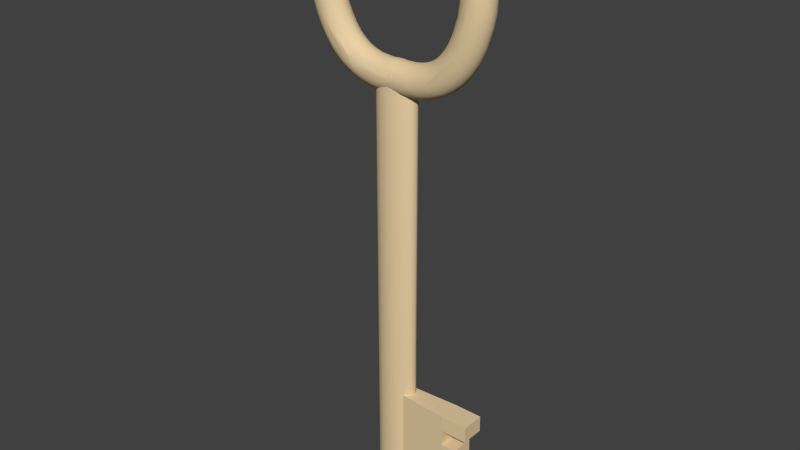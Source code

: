 # Source: key01.blend  (saved by Blender 2.74.0; exported with 4.5.12 LTS)
import bpy
from mathutils import Matrix  # noqa: F401  (used for matrix-valued properties, if any)

bpy.ops.wm.read_factory_settings(use_empty=True)
scene = bpy.context.scene
scene.name = 'Scene'

# ---- collections
col_collection_1 = bpy.data.collections.new('Collection 1'); scene.collection.children.link(col_collection_1)
col_collection_2 = bpy.data.collections.new('Collection 2'); scene.collection.children.link(col_collection_2)

# ---- materials (node trees are filled in below, after node groups)
mat_metal = bpy.data.materials.new('metal')
mat_metal.alpha_threshold = 0.0
mat_metal.use_transparent_shadow = False
mat_metal.diffuse_color = (0.8, 0.6203, 0.3709, 1.0)
mat_metal.roughness = 0.5
mat_metal.line_color = (0.0, 0.0, 0.0, 1.0)

# ---- material node trees

# ---- world
world_world = bpy.data.worlds.new('World'); scene.world = world_world
world_world.color = (0.05088, 0.05088, 0.05088)
world_world.use_sun_shadow = False
world_world.sun_shadow_jitter_overblur = 0.0
world_world.cycles.sampling_method = 'MANUAL'
world_world.cycles.sample_map_resolution = 256

# ---- meshes
me_mesh = bpy.data.meshes.new('Mesh')
me_mesh.from_pydata([(-0.01535, -0.6326, 0.0), (-0.01534, -0.6319, 0.009987), (-0.0153, -0.6299, 0.01957), (-0.0152, -0.6246, 0.03297), (-0.01504, -0.6165, 0.04498), (-0.01491, -0.61, 0.05205), (-0.01477, -0.6026, 0.05827), (-0.01461, -0.5944, 0.06356), (-0.01444, -0.5854, 0.06783), (-0.01425, -0.5759, 0.07098), (-0.01406, -0.5659, 0.07294), (-0.01386, -0.5554, 0.07362), (-0.01365, -0.5449, 0.07294), (-0.01346, -0.5349, 0.07098), (-0.01327, -0.5253, 0.06783), (-0.0131, -0.5164, 0.06356), (-0.01294, -0.5082, 0.05827), (-0.0128, -0.5008, 0.05205), (-0.01267, -0.4942, 0.04498), (-0.01256, -0.4887, 0.03715), (-0.01248, -0.4842, 0.02865), (-0.01241, -0.4809, 0.01957), (-0.01237, -0.4788, 0.009987), (-0.01236, -0.4781, 0.0), (-0.01237, -0.4788, -0.009987), (-0.01241, -0.4809, -0.01957), (-0.01252, -0.4861, -0.03297), (-0.01267, -0.4942, -0.04498), (-0.0128, -0.5008, -0.05205), (-0.01294, -0.5082, -0.05827), (-0.0131, -0.5164, -0.06356), (-0.01327, -0.5253, -0.06783), (-0.01346, -0.5349, -0.07098), (-0.01365, -0.5449, -0.07294), (-0.01386, -0.5554, -0.07362), (-0.01406, -0.5659, -0.07294), (-0.01425, -0.5759, -0.07098), (-0.01444, -0.5854, -0.06783), (-0.01461, -0.5944, -0.06356), (-0.01477, -0.6026, -0.05827), (-0.01491, -0.61, -0.05205), (-0.01504, -0.6165, -0.04498), (-0.01515, -0.6221, -0.03715), (-0.01527, -0.6286, -0.02414), (-0.01534, -0.6319, -0.009987), (0.0396, -0.1903, 0.000491), (0.03982, -0.1901, 0.004), (0.04045, -0.1898, 0.007365), (0.04147, -0.1892, 0.01056), (0.04286, -0.1885, 0.01354), (0.04457, -0.1876, 0.01629), (0.04658, -0.1865, 0.01878), (0.04887, -0.1852, 0.02096), (0.05141, -0.1838, 0.02282), (0.05416, -0.1824, 0.02432), (0.05711, -0.1808, 0.02543), (0.06021, -0.1791, 0.02612), (0.06344, -0.1773, 0.02635), (0.06668, -0.1756, 0.02612), (0.06978, -0.1739, 0.02543), (0.07272, -0.1723, 0.02432), (0.07547, -0.1708, 0.02282), (0.07801, -0.1694, 0.02096), (0.0803, -0.1682, 0.01878), (0.08231, -0.1671, 0.01629), (0.08403, -0.1661, 0.01354), (0.08541, -0.1654, 0.01056), (0.08643, -0.1648, 0.007365), (0.08707, -0.1645, 0.004), (0.08728, -0.1644, 0.000491), (0.08707, -0.1645, -0.003018), (0.08643, -0.1648, -0.006383), (0.08541, -0.1654, -0.009574), (0.08403, -0.1661, -0.01256), (0.08231, -0.1671, -0.01531), (0.0803, -0.1682, -0.0178), (0.07801, -0.1694, -0.01998), (0.07547, -0.1708, -0.02184), (0.07272, -0.1723, -0.02334), (0.06978, -0.1739, -0.02445), (0.06668, -0.1756, -0.02514), (0.06344, -0.1773, -0.02537), (0.06021, -0.1791, -0.02514), (0.05711, -0.1808, -0.02445), (0.05416, -0.1824, -0.02334), (0.05141, -0.1838, -0.02184), (0.04887, -0.1852, -0.01998), (0.04658, -0.1865, -0.0178), (0.04457, -0.1876, -0.01531), (0.04286, -0.1885, -0.01256), (0.04147, -0.1892, -0.009574), (0.04045, -0.1898, -0.006383), (0.03982, -0.1901, -0.003018), (0.03956, -0.1903, 0.003239), (0.04213, -0.1889, 0.01204), (0.04618, -0.1867, 0.01841), (0.05497, -0.1819, 0.02466), (0.06229, -0.1779, 0.02635), (0.06781, -0.1749, 0.02602), (0.0732, -0.172, 0.02432), (0.07989, -0.1684, 0.01941), (0.08354, -0.1664, 0.01464), (0.08638, -0.1648, 0.008147), (0.08733, -0.1643, -0.002493), (0.07127, -0.1731, -0.02416), (0.06315, -0.1775, -0.02551), (0.05603, -0.1813, -0.0241), (0.04712, -0.1862, -0.01867), (0.04118, -0.1894, -0.009179), (0.02783, -0.1694, 0.03886), (0.09148, -0.127, -0.003303), (0.09153, -0.1316, -0.0145), (0.0845, -0.1659, -0.0118), (0.08061, -0.168, -0.01775), (0.07109, -0.145, -0.04164), (0.03138, -0.1654, -0.04164), (0.02273, -0.1698, -0.03515), (0.01485, -0.1777, -0.02297), (0.01039, -0.1805, -0.009411), (0.00699, -0.1763, 0.003087), (0.007478, -0.1673, 0.02068), (0.01962, -0.1743, 0.03074), (0.02123, -0.08044, 0.0451), (0.07295, -0.1373, 0.03857), (0.07736, -0.1284, 0.03142), (0.08433, -0.1248, 0.02083), (0.09318, -0.1314, 0.008857), (0.08159, -0.1267, -0.02589), (0.07288, -0.1285, -0.03521), (0.01092, -0.06895, -0.04579), (-0.002048, -0.06307, -0.04655), (-0.008461, -0.07561, 0.04571), (-0.003879, -0.09484, -0.04415), (-0.03347, -0.108, 0.008482), (-0.01728, -0.1132, 0.03095), (-0.01622, -0.1011, 0.03708), (-0.03139, -0.1308, 0.02424), (0.04779, -0.06971, 0.02527), (0.05473, -0.0716, 0.0154), (0.05267, -0.06393, 0.006489), (0.05449, -0.07142, -0.01566), (0.04981, -0.07444, -0.02606), (0.02922, -0.07644, -0.04175), (-0.01739, -0.1131, -0.0307), (-0.02905, -0.106, -0.02169), (-0.03399, -0.1085, -0.003473), (-0.02362, -0.1159, 0.02119), (0.02574, -0.07012, 0.04184), (0.03679, -0.06816, 0.03514), (0.05149, -0.06057, -0.003107), (0.0368, -0.06817, -0.03498), (-0.02078, -0.0875, -0.03871), (-0.03376, -0.1051, -0.01225), (-0.009924, -0.06591, -0.04589), (-0.04027, -0.08725, 0.01833), (-0.03451, -0.0833, 0.02929), (0.03748, -0.0528, 0.02731), (0.04467, -0.0519, 0.01377), (0.04505, -0.04907, -0.009445), (0.04118, -0.0506, -0.02075), (0.03748, -0.0528, -0.02718), (-0.03451, -0.0833, -0.02915), (-0.04957, -0.07279, 0.003263), (-0.0436, -0.1142, 0.02167), (0.0298, -0.05285, 0.03514), (0.04079, -0.04951, 0.02109), (0.04581, -0.04822, 0.003243), (0.0298, -0.05285, -0.03501), (0.02496, -0.05523, -0.03868), (0.0131, -0.05324, -0.04404), (-0.02496, -0.05532, -0.04221), (-0.04389, -0.08395, -0.01229), (-0.04574, -0.06796, 0.02103), (-0.03901, -0.1124, 0.02443), (0.0129, -0.05311, 0.04425), (-0.03871, -0.06655, -0.03099), (-0.0489, -0.06855, -0.01229), (-0.05258, -0.04797, 0.006347), (-0.04791, -0.04828, 0.02047), (-0.03697, -0.049, 0.03484), (-0.01602, -0.04805, 0.04542), (-0.0001968, -0.05407, 0.0466), (0.04673, -0.05457, 6.794e-05), (0.04406, -0.05439, -0.01471), (-0.01315, -0.04607, -0.04567), (-0.04146, -0.04871, -0.03032), (-0.05154, -0.04803, -0.01154), (-0.07489, 0.03207, -0.005012), (-0.07263, 0.03147, 0.01951), (-0.06269, 0.02696, 0.04119), (-0.04338, 0.01874, 0.06172), (0.02496, -0.05523, 0.03882), (0.03879, -0.06427, 0.0218), (0.0435, -0.06641, 0.003245), (0.04192, -0.06569, -0.01304), (0.03555, -0.0628, -0.02645), (-0.04338, 0.01874, -0.06172), (-0.06792, 0.02944, -0.03309), (-0.0347, 0.09093, -0.005014), (-0.03261, 0.08921, 0.02069), (-0.01951, 0.07848, 0.05002), (0.002811, 0.06019, 0.0687), (0.06001, 0.01333, 0.06091), (0.05105, -0.04782, 0.02024), (0.05452, -0.05066, 6.795e-05), (0.05248, -0.04899, -0.01471), (0.04567, -0.04341, -0.03032), (0.06535, 0.03614, -0.06608), (0.05106, 0.04706, -0.07202), (0.0722, 0.09218, -0.07361), (0.03484, 0.08031, -0.07193), (-0.007599, 0.06873, -0.06244), (-0.02846, 0.08581, -0.0343), (0.007332, 0.1339, 0.00501), (0.01142, 0.1278, 0.03309), (0.02802, 0.1071, 0.06172), (0.05181, 0.08262, 0.07357), (0.05106, 0.04706, 0.07202), (0.09442, 0.05992, 0.0658), (0.09495, 0.02932, 0.04903), (0.1059, 0.01711, 0.01951), (0.1079, 0.01584, -0.005012), (0.1047, 0.01851, -0.02415), (0.09495, 0.02932, -0.04903), (0.08751, 0.07963, -0.07242), (0.02307, 0.1134, -0.05583), (0.012, 0.1274, -0.03297), (0.007718, 0.1324, -0.01479), (0.05373, 0.1663, 0.005012), (0.05661, 0.1595, 0.03309), (0.06902, 0.1361, 0.06172), (0.1089, 0.1299, 0.07158), (0.0875, 0.07963, 0.07242), (0.1199, 0.04697, 0.04903), (0.1275, 0.03448, 0.02415), (0.13, 0.03124, 0.005011), (0.1283, 0.03289, -0.01951), (0.1199, 0.04697, -0.04903), (0.1231, 0.07554, -0.06564), (0.1128, 0.1256, -0.07248), (0.07547, 0.1242, -0.06827), (0.06199, 0.1496, -0.04903), (0.05425, 0.164, -0.01951), (0.1039, 0.1853, 0.02284), (0.1107, 0.1646, 0.05489), (0.1476, 0.1013, 0.07179), (0.1511, 0.08034, 0.06343), (0.1472, 0.05322, 0.04252), (0.1508, 0.04209, 0.01563), (0.1513, 0.04053, -0.005015), (0.15, 0.04477, -0.02494), (0.1452, 0.05923, -0.05002), (0.1483, 0.1047, -0.07229), (0.1161, 0.1481, -0.06559), (0.1097, 0.1676, -0.05143), (0.1054, 0.1808, -0.0322), (0.1031, 0.1877, -0.009911), (0.154, 0.1994, -0.005012), (0.1548, 0.1981, 0.01479), (0.1556, 0.1915, 0.03298), (0.1583, 0.1739, 0.05583), (0.1826, 0.1499, 0.06982), (0.2002, 0.13, 0.07364), (0.1713, 0.06396, 0.04903), (0.1726, 0.04944, 0.02415), (0.1724, 0.04531, 0.005012), (0.1728, 0.04765, -0.01951), (0.1713, 0.06396, -0.04903), (0.182, 0.08927, -0.06583), (0.2002, 0.13, -0.07364), (0.1826, 0.1499, -0.06982), (0.1583, 0.1739, -0.05583), (0.1553, 0.1939, -0.02865), (0.205, 0.2004, -0.009921), (0.206, 0.1992, 0.01479), (0.2056, 0.1926, 0.03298), (0.2049, 0.1748, 0.05583), (0.2149, 0.1065, 0.07227), (0.2119, 0.08726, 0.06584), (0.2094, 0.07073, 0.05506), (0.1956, 0.05316, 0.03309), (0.1942, 0.0459, 0.005012), (0.1951, 0.04812, -0.01951), (0.2074, 0.05777, -0.04077), (0.2094, 0.07073, -0.05506), (0.2149, 0.1065, -0.07227), (0.2049, 0.1748, -0.05583), (0.2056, 0.1926, -0.03298), (0.2555, 0.1923, 0.005013), (0.2545, 0.185, 0.03309), (0.2485, 0.1592, 0.06172), (0.2717, 0.1256, 0.07182), (0.2187, 0.04922, 0.03309), (0.216, 0.04235, 0.005012), (0.2173, 0.04436, -0.01951), (0.2412, 0.07969, -0.06586), (0.2507, 0.1283, -0.07256), (0.2456, 0.1506, -0.066), (0.2507, 0.1704, -0.05231), (0.2541, 0.1844, -0.03298), (0.2558, 0.1908, -0.01479), (0.3027, 0.1753, -0.005013), (0.3028, 0.1737, 0.01477), (0.3, 0.1677, 0.03298), (0.2931, 0.1513, 0.05584), (0.2757, 0.08638, 0.07244), (0.2693, 0.06682, 0.06586), (0.2611, 0.05225, 0.05511), (0.2547, 0.0408, 0.04083), (0.2391, 0.03645, 0.01951), (0.2374, 0.03471, -0.005011), (0.2398, 0.03811, -0.02415), (0.2757, 0.08638, -0.07244), (0.2954, 0.1264, -0.06832), (0.2959, 0.1579, -0.04903), (0.3017, 0.1713, -0.02413), (0.3463, 0.1504, 0.005014), (0.3446, 0.1466, 0.02416), (0.3366, 0.1344, 0.04903), (0.3392, 0.1013, 0.06671), (0.331, 0.07755, 0.0735), (0.321, 0.05627, 0.07259), (0.2598, 0.02451, 0.01951), (0.2579, 0.02309, -0.005011), (0.2617, 0.02722, -0.02866), (0.2555, 0.04349, -0.04468), (0.2622, 0.05594, -0.05825), (0.3122, 0.09117, -0.07353), (0.3327, 0.1284, -0.05583), (0.3423, 0.1434, -0.03301), (0.3461, 0.1488, -0.01479), (0.3858, 0.1177, -0.005018), (0.383, 0.1149, 0.02548), (0.3695, 0.1011, 0.05311), (0.3252, 0.03277, 0.06966), (0.3116, 0.02076, 0.06099), (0.2853, 0.01549, 0.04025), (0.278, 0.008032, 0.01393), (0.2774, 0.007408, -0.009914), (0.2825, 0.01259, -0.0322), (0.2922, 0.02247, -0.05144), (0.3181, 0.02654, -0.06587), (0.3115, 0.05633, -0.07165), (0.3563, 0.06665, -0.07136), (0.3613, 0.09286, -0.06163), (0.3742, 0.1059, -0.04607), (0.3827, 0.1146, -0.02497), (0.4168, 0.07712, 0.02284), (0.3991, 0.06439, 0.05488), (0.3776, 0.04892, 0.06942), (0.3042, -0.004063, 0.04252), (0.2947, -0.0109, 0.01563), (0.2934, -0.01186, -0.005012), (0.297, -0.00927, -0.02494), (0.3093, -0.0003693, -0.05002), (0.3851, 0.0543, -0.0656), (0.4017, 0.06622, -0.05141), (0.413, 0.07437, -0.03219), (0.4189, 0.07865, -0.009894), (0.4475, 0.03122, 0.005912), (0.4433, 0.02821, 0.02732), (0.4264, 0.02111, 0.05319), (0.4095, 0.007837, 0.06677), (0.3981, -0.0113, 0.07241), (0.3791, -0.01884, 0.07358), (0.3662, -0.03058, 0.07064), (0.3505, -0.02572, 0.06615), (0.3317, -0.02527, 0.05534), (0.3276, -0.03542, 0.0476), (0.3161, -0.03446, 0.03299), (0.3093, -0.03569, 0.01474), (0.3079, -0.03592, -0.005009), (0.3117, -0.03455, -0.02409), (0.3224, -0.03664, -0.04099), (0.3356, -0.03545, -0.05474), (0.3468, -0.01837, -0.06597), (0.3618, -0.003343, -0.07221), (0.386, -0.007938, -0.07361), (0.4041, -0.02332, -0.07214), (0.4106, 0.007075, -0.06644), (0.4264, 0.02114, -0.05318), (0.4383, 0.03138, -0.03296), (0.4463, 0.02802, -0.01975), (0.4593, 0.0005556, -0.005024), (0.4443, -0.00535, 0.04534), (0.4304, -0.02254, 0.0613), (0.4443, -0.005315, -0.04535), (0.4609, -0.01471, 0.01949), (0.3481, -0.04977, 0.06129), (0.3176, -0.0527, 0.02411), (0.3136, -0.05326, 0.005008), (0.3166, -0.05568, -0.01959), (0.3504, -0.0596, -0.06114), (0.3679, -0.05565, -0.06971), (0.4311, -0.02897, -0.0617), (0.4592, -0.01509, -0.02415), (0.4606, -0.04122, 0.03382), (0.4242, -0.08157, 0.0697), (0.3313, -0.073, 0.04109), (0.4631, -0.05327, -0.03383), (0.472, -0.05797, 0.009913), (0.4543, -0.07294, 0.0498), (0.4419, -0.09574, 0.06208), (0.4095, -0.1531, 0.07359), (0.3641, -0.08996, 0.06604), (0.3492, -0.1006, 0.05553), (0.3318, -0.1001, 0.03593), (0.3214, -0.08454, 0.01476), (0.32, -0.08297, -0.009918), (0.3361, -0.1021, -0.04146), (0.3963, -0.166, -0.07298), (0.4539, -0.06416, -0.04866), (0.4732, -0.07357, -0.01565), (0.4678, -0.08726, 0.03361), (0.3879, -0.146, 0.0723), (0.3481, -0.1224, -0.05275), (0.4338, -0.0674, -0.06489), (0.4783, -0.1132, 0.00992), (0.3256, -0.1229, 0.01464), (0.3242, -0.123, -0.005006), (0.3289, -0.1264, -0.02404), (0.3598, -0.1444, -0.06129), (0.3776, -0.1442, -0.06973), (0.4092, -0.1558, -0.07357), (0.4188, -0.1784, -0.07244), (0.4534, -0.1433, -0.05599), (0.465, -0.1141, -0.04177), (0.4748, -0.1311, -0.02587), (0.4659, -0.1286, 0.04181), (0.3679, -0.1684, 0.06596), (0.3383, -0.1567, 0.04119), (0.4381, -0.167, -0.06562), (0.4801, -0.1475, -0.001296), (0.4751, -0.1447, 0.02529), (0.4605, -0.1571, 0.04887), (0.4413, -0.1667, 0.06395), (0.351, -0.1653, 0.05536), (0.3273, -0.1549, 0.01944), (0.3249, -0.1646, -0.00501), (0.3379, -0.1648, -0.04116), (0.4684, -0.1734, -0.03827), (0.4774, -0.2013, -0.005017), (0.4762, -0.1989, 0.01477), (0.4696, -0.1981, 0.03297), (0.3277, -0.1855, 0.02411), (0.3277, -0.1855, -0.02411), (0.343, -0.1888, -0.04924), (0.4722, -0.2007, -0.02771), (0.4573, -0.2011, 0.0496), (0.4298, -0.237, 0.06602), (0.3296, -0.2188, 0.03689), (0.3206, -0.2063, -1.668e-07), (0.3267, -0.2207, -0.03271), (0.3529, -0.2234, -0.06112), (0.3705, -0.227, -0.0697), (0.4298, -0.2479, -0.06507), (0.447, -0.2473, -0.05349), (0.4582, -0.2273, -0.04522), (0.4679, -0.2614, -0.005012), (0.468, -0.2559, 0.01343), (0.4626, -0.2586, 0.02881), (0.454, -0.2596, 0.04235), (0.4438, -0.2448, 0.05636), (0.4166, -0.1978, 0.07235), (0.3813, -0.2206, 0.07211), (0.3564, -0.2318, 0.06451), (0.3164, -0.2306, -0.01007), (0.3362, -0.2293, -0.04863), (0.4629, -0.2604, -0.02742), (0.3995, -0.3072, 0.07024), (0.3412, -0.2214, 0.05206), (0.3199, -0.2254, 0.01941), (0.3995, -0.3072, -0.07024), (0.4415, -0.3433, 0.01479), (0.4334, -0.3401, 0.0372), (0.4151, -0.3329, 0.05863), (0.3536, -0.3428, 0.07328), (0.3347, -0.3394, 0.06967), (0.3297, -0.3019, 0.0612), (0.3125, -0.2957, 0.04516), (0.2998, -0.2912, 0.01951), (0.2972, -0.2917, -0.005005), (0.3015, -0.2919, -0.0241), (0.3125, -0.2956, -0.04514), (0.3184, -0.3318, -0.06102), (0.3347, -0.3394, -0.06967), (0.3589, -0.3486, -0.07398), (0.4191, -0.3339, -0.05585), (0.4353, -0.341, -0.03303), (0.4419, -0.3457, -0.009937), (0.4153, -0.4081, -0.005019), (0.4129, -0.4054, 0.02418), (0.396, -0.3968, 0.05233), (0.3744, -0.3844, 0.06827), (0.2954, -0.3772, 0.06098), (0.2887, -0.3431, 0.0414), (0.2786, -0.3386, 0.01481), (0.2769, -0.3389, -0.005009), (0.2811, -0.3398, -0.02418), (0.2916, -0.3447, -0.04513), (0.3563, -0.4097, -0.06976), (0.3855, -0.3917, -0.06123), (0.4018, -0.3998, -0.04518), (0.4121, -0.4053, -0.0241), (0.3828, -0.4635, 0.009929), (0.3773, -0.4578, 0.03283), (0.3656, -0.4495, 0.05231), (0.3487, -0.4382, 0.06603), (0.3149, -0.4589, 0.07176), (0.357, -0.3732, 0.07337), (0.2686, -0.3846, 0.04513), (0.2588, -0.3783, 0.02417), (0.2549, -0.3768, 0.005017), (0.2573, -0.3773, -0.0195), (0.2663, -0.3834, -0.04121), (0.2842, -0.3938, -0.06171), (0.2922, -0.4319, -0.07228), (0.307, -0.4535, -0.07341), (0.3558, -0.4431, -0.06118), (0.371, -0.4533, -0.04514), (0.3821, -0.461, -0.01954), (0.3468, -0.5102, -0.005008), (0.3464, -0.5086, 0.01486), (0.3415, -0.5042, 0.03303), (0.3287, -0.4917, 0.05582), (0.2892, -0.4367, 0.07243), (0.2799, -0.4237, 0.06807), (0.2464, -0.4181, 0.04906), (0.2352, -0.4088, 0.02417), (0.2316, -0.4067, 0.005026), (0.2339, -0.4075, -0.01952), (0.244, -0.4164, -0.04516), (0.2612, -0.431, -0.06396), (0.2991, -0.501, -0.06545), (0.3339, -0.4967, -0.04908), (0.3444, -0.5068, -0.02418), (0.3063, -0.5485, 0.0099), (0.3017, -0.5428, 0.03217), (0.2929, -0.5321, 0.0514), (0.28, -0.5163, 0.06559), (0.2506, -0.5157, 0.07215), (0.1865, -0.5432, 0.07338), (0.2379, -0.4867, 0.07249), (0.233, -0.4596, 0.06452), (0.2165, -0.4395, 0.04253), (0.2091, -0.4305, 0.01561), (0.2081, -0.4293, -0.00993), (0.2165, -0.4395, -0.04252), (0.2902, -0.5292, -0.05484), (0.3005, -0.5414, -0.03613), (0.3058, -0.5478, -0.01391), (0.263, -0.5795, -0.00501), (0.2616, -0.5787, 0.01475), (0.2582, -0.5731, 0.03305), (0.2506, -0.5609, 0.0523), (0.2205, -0.5548, 0.06609), (0.197, -0.509, 0.07196), (0.1933, -0.4958, 0.06812), (0.194, -0.4664, 0.0523), (0.1869, -0.4539, 0.03298), (0.1842, -0.4465, 0.009906), (0.1844, -0.45, -0.02414), (0.1941, -0.4663, -0.0523), (0.2206, -0.4681, -0.06353), (0.22, -0.5108, -0.07361), (0.2506, -0.5157, -0.07215), (0.2205, -0.5548, -0.06609), (0.2523, -0.5642, -0.04902), (0.2602, -0.5764, -0.0242), (0.2166, -0.6029, -0.005013), (0.2148, -0.6012, 0.01954), (0.208, -0.5863, 0.04902), (0.1039, -0.5618, 0.07343), (0.169, -0.492, 0.06117), (0.162, -0.475, 0.04515), (0.1569, -0.4625, 0.0195), (0.1569, -0.4601, -0.005015), (0.1577, -0.4642, -0.02414), (0.1627, -0.4778, -0.04905), (0.158, -0.5057, -0.0659), (0.2268, -0.4865, -0.07096), (0.2068, -0.5827, -0.0523), (0.2135, -0.5981, -0.02865), (0.169, -0.6191, 0.005015), (0.1658, -0.6124, 0.0331), (0.1596, -0.5907, 0.05861), (0.1266, -0.5794, 0.0688), (0.09296, -0.542, 0.07236), (0.1258, -0.5244, 0.06969), (0.1347, -0.4991, 0.05861), (0.1184, -0.4887, 0.04474), (0.128, -0.4723, 0.01952), (0.1284, -0.4698, -0.00501), (0.1288, -0.4755, -0.02865), (0.147, -0.5298, -0.0722), (0.1857, -0.5428, -0.07348), (0.1603, -0.5948, -0.05583), (0.1659, -0.6117, -0.03304), (0.1677, -0.6181, -0.0148), (0.1212, -0.6292, -0.005011), (0.1196, -0.6271, 0.0195), (0.1165, -0.6111, 0.04903), (-0.01411, -0.569, 0.07318), (0.07985, -0.5181, 0.06409), (0.09776, -0.4844, 0.03297), (0.09679, -0.4779, 0.01478), (0.08184, -0.4788, -0.005), (0.08316, -0.4827, -0.02399), (0.09847, -0.4894, -0.04118), (0.1203, -0.496, -0.05291), (0.09171, -0.5211, -0.06623), (0.1342, -0.5746, -0.06975), (0.1011, -0.5965, -0.06208), (0.1173, -0.6139, -0.04515), (0.1194, -0.6253, -0.02415), (0.05568, -0.6352, -0.005023), (0.0529, -0.6339, 0.01471), (0.05253, -0.6273, 0.03294), (0.04862, -0.6139, 0.0514), (0.05494, -0.5967, 0.06406), (0.05872, -0.5819, 0.07011), (0.0501, -0.5067, 0.05529), (0.04965, -0.4936, 0.04107), (0.05003, -0.4833, 0.02048), (0.04966, -0.4936, -0.04106), (0.05197, -0.5064, -0.05503), (-0.01363, -0.5433, -0.07234), (0.06573, -0.5765, -0.07178), (0.04829, -0.6065, -0.05783), (0.05231, -0.6223, -0.04117), (0.05273, -0.6313, -0.02409), (-0.01378, -0.5513, 0.07365), (-0.01318, -0.5202, 0.06588), (0.03047, -0.4804, 0.005013), (0.02845, -0.4826, -0.01951), (0.04945, -0.5186, -0.0637), (-0.01397, -0.5614, -0.0736), (-0.01532, -0.6311, 0.01556), (-0.01514, -0.6219, 0.03816), (-0.01475, -0.6019, 0.05926), (-0.01265, -0.4931, 0.04418), (-0.01243, -0.4819, 0.02337), (-0.01236, -0.4778, 2.259e-07), (-0.01249, -0.4849, -0.03186), (-0.01299, -0.5106, -0.06089), (-0.01442, -0.5844, -0.06871), (-0.01483, -0.6059, -0.05588), (-0.01514, -0.6219, -0.03816), (-0.01535, -0.6325, -0.009918), (0.01535, -0.6326, 0.0), (0.01534, -0.6319, 0.009987), (0.0153, -0.6299, 0.01957), (0.0152, -0.6246, 0.03297), (0.01504, -0.6165, 0.04498), (0.01491, -0.61, 0.05205), (0.01477, -0.6026, 0.05827), (0.01461, -0.5944, 0.06356), (0.01444, -0.5854, 0.06783), (0.01425, -0.5759, 0.07098), (0.01406, -0.5659, 0.07294), (0.01386, -0.5554, 0.07362), (0.01365, -0.5449, 0.07294), (0.01346, -0.5349, 0.07098), (0.01327, -0.5253, 0.06783), (0.0131, -0.5164, 0.06356), (0.01294, -0.5082, 0.05827), (0.0128, -0.5008, 0.05205), (0.01267, -0.4942, 0.04498), (0.01256, -0.4887, 0.03715), (0.01248, -0.4842, 0.02865), (0.01241, -0.4809, 0.01957), (0.01237, -0.4788, 0.009987), (0.01236, -0.4781, 0.0), (0.01237, -0.4788, -0.009987), (0.01241, -0.4809, -0.01957), (0.01251, -0.4861, -0.03297), (0.01267, -0.4942, -0.04498), (0.0128, -0.5008, -0.05205), (0.01294, -0.5082, -0.05827), (0.0131, -0.5164, -0.06356), (0.01327, -0.5253, -0.06783), (0.01346, -0.5349, -0.07098), (0.01365, -0.5449, -0.07294), (0.01386, -0.5554, -0.07362), (0.01406, -0.5659, -0.07294), (0.01425, -0.5759, -0.07098), (0.01444, -0.5854, -0.06783), (0.01461, -0.5944, -0.06356), (0.01477, -0.6026, -0.05827), (0.01491, -0.61, -0.05205), (0.01504, -0.6165, -0.04498), (0.01515, -0.6221, -0.03715), (0.01523, -0.6266, -0.02865), (0.0153, -0.6299, -0.01957), (0.01534, -0.6319, -0.009987), (-0.03717, -0.189, 0.0006781), (-0.03739, -0.1888, 0.004243), (-0.03804, -0.1885, 0.007663), (-0.03908, -0.1879, 0.01091), (-0.04048, -0.1872, 0.01394), (-0.04222, -0.1862, 0.01673), (-0.04427, -0.1851, 0.01926), (-0.0466, -0.1838, 0.02148), (-0.04917, -0.1824, 0.02337), (-0.05197, -0.1809, 0.02489), (-0.05496, -0.1793, 0.02602), (-0.05811, -0.1776, 0.02672), (-0.0614, -0.1758, 0.02696), (-0.06468, -0.174, 0.02672), (-0.06784, -0.1723, 0.02602), (-0.07083, -0.1707, 0.02489), (-0.07362, -0.1692, 0.02337), (-0.0762, -0.1678, 0.02148), (-0.07853, -0.1665, 0.01926), (-0.08058, -0.1654, 0.01673), (-0.08232, -0.1644, 0.01394), (-0.08372, -0.1637, 0.01091), (-0.08476, -0.1631, 0.007663), (-0.0854, -0.1628, 0.004243), (-0.08562, -0.1626, 0.0006781), (-0.0854, -0.1628, -0.002887), (-0.08476, -0.1631, -0.006307), (-0.08372, -0.1637, -0.009549), (-0.08232, -0.1644, -0.01258), (-0.08058, -0.1654, -0.01538), (-0.07853, -0.1665, -0.0179), (-0.0762, -0.1678, -0.02012), (-0.07362, -0.1692, -0.02201), (-0.07083, -0.1707, -0.02354), (-0.06784, -0.1723, -0.02466), (-0.06468, -0.174, -0.02536), (-0.0614, -0.1758, -0.0256), (-0.05811, -0.1776, -0.02536), (-0.05496, -0.1793, -0.02466), (-0.05197, -0.1809, -0.02354), (-0.04917, -0.1824, -0.02201), (-0.0466, -0.1838, -0.02012), (-0.04427, -0.1851, -0.0179), (-0.04222, -0.1862, -0.01538), (-0.04048, -0.1872, -0.01258), (-0.03908, -0.1879, -0.009549), (-0.03804, -0.1885, -0.006307), (-0.03739, -0.1888, -0.002887), (-0.03725, -0.1889, -0.0006251), (-0.03795, -0.1885, 0.007771), (-0.04132, -0.1867, 0.01535), (-0.04579, -0.1843, 0.02059), (-0.05269, -0.1805, 0.02519), (-0.0581, -0.1776, 0.02669), (-0.06648, -0.173, 0.02646), (-0.0726, -0.1697, 0.02417), (-0.07656, -0.1676, 0.02161), (-0.08174, -0.1648, 0.01519), (-0.0848, -0.1631, 0.008053), (-0.08562, -0.1626, -0.002863), (-0.08128, -0.165, -0.01477), (-0.07269, -0.1697, -0.02277), (-0.06583, -0.1734, -0.02527), (-0.06187, -0.1756, -0.0256), (-0.05729, -0.178, -0.02517), (-0.05289, -0.1804, -0.02387), (-0.04813, -0.183, -0.02112), (-0.04322, -0.1857, -0.01667), (-0.03898, -0.188, -0.009702), (0.0002167, -0.1609, 0.01418), (0.00287, -0.06199, 0.0467), (-0.07996, -0.1339, 0.03156), (-0.09294, -0.1323, 0.009099), (-0.08825, -0.1328, -0.02099), (-0.07459, -0.1409, -0.03831), (-0.0114, -0.1799, -0.01548), (0.0002036, -0.1631, -0.01036), (-0.004622, -0.1736, 0.003278), (-0.01091, -0.1682, 0.02608), (-0.02432, -0.1649, 0.03875), (-0.01076, -0.06945, 0.04587), (-0.08909, -0.1336, 0.02041), (-0.08847, -0.1231, -0.002433), (-0.08167, -0.1154, -0.01233), (-0.07659, -0.1274, -0.03109), (-0.01601, -0.07264, -0.04495), (-0.0117, -0.1653, -0.02896), (-0.02539, -0.07097, 0.04188), (-0.02843, -0.07667, -0.04184), (0.008218, -0.08917, -0.04402), (0.02445, -0.1259, 0.003293), (0.02995, -0.105, 0.02247), (0.0181, -0.113, 0.03097), (0.004581, -0.09484, 0.04427), (-0.04709, -0.06974, 0.02527), (-0.05404, -0.07162, 0.01541), (-0.05197, -0.06393, 0.006489), (-0.05196, -0.06288, -0.003077), (-0.0538, -0.0715, -0.0156), (-0.04534, -0.06802, -0.02601), (0.01476, -0.1001, -0.03871), (0.02398, -0.1083, -0.02777), (0.0309, -0.1061, -0.01967), (0.02791, -0.1185, -0.009161), (0.02653, -0.1172, 0.01569), (0.01515, -0.09794, 0.03924), (-0.03609, -0.06816, 0.03512), (-0.0361, -0.06819, -0.03498), (0.0393, -0.09914, -0.005351), (0.04351, -0.09059, 0.005694), (-0.00227, -0.05545, -0.04608), (0.007486, -0.06325, -0.04645), (0.0352, -0.0833, 0.02929), (-0.03678, -0.0528, 0.02731), (-0.04397, -0.0519, 0.01377), (-0.04435, -0.04907, -0.009444), (-0.04285, -0.05219, -0.01682), (-0.03744, -0.0523, -0.02625), (0.03526, -0.08306, -0.02924), (0.04756, -0.07293, 0.01529), (0.03156, -0.06812, 0.03733), (0.01062, -0.0659, 0.04603), (-0.02426, -0.05523, 0.03882), (-0.0291, -0.05285, 0.03514), (-0.04009, -0.04951, 0.02109), (-0.04511, -0.04822, 0.003243), (-0.0291, -0.05285, -0.03501), (-0.02426, -0.05523, -0.03868), (-0.0124, -0.05324, -0.04404), (0.02566, -0.05532, -0.04221), (0.03156, -0.06812, -0.03719), (0.04459, -0.08395, -0.01229), (0.0511, -0.06844, 0.003243), (0.04291, -0.06708, 0.02616), (0.02566, -0.05532, 0.04234), (-0.01228, -0.05274, 0.04426), (0.01517, -0.04869, -0.04559), (0.04291, -0.06708, -0.02603), (0.0496, -0.06855, -0.01229), (0.05372, -0.04794, 6.802e-05), (0.05106, -0.04811, 0.01485), (0.04216, -0.0487, 0.03046), (0.01385, -0.04607, 0.04581), (-0.04603, -0.05457, 6.797e-05), (0.04216, -0.04871, -0.03032), (0.05106, -0.04811, -0.01471), (0.07489, 0.03207, 0.005012), (0.06792, 0.02944, 0.03309), (0.04338, 0.01874, 0.06172), (-0.03485, -0.0628, 0.02659), (-0.04122, -0.06569, 0.01317), (-0.0428, -0.06641, -0.003109), (-0.03809, -0.06427, -0.02166), (0.04338, 0.01874, -0.06172), (0.06269, 0.02696, -0.04119), (0.07263, 0.03147, -0.01951), (0.0347, 0.09093, 0.005014), (0.03126, 0.08811, 0.02495), (0.0195, 0.07848, 0.05002), (-0.002812, 0.06019, 0.0687), (-0.05106, 0.04706, 0.07202), (-0.06535, 0.03614, 0.06608), (-0.04497, -0.04341, 0.03046), (-0.05178, -0.04899, 0.01484), (-0.05382, -0.05066, 6.793e-05), (-0.05035, -0.04782, -0.0201), (-0.06002, 0.01332, -0.06091), (-0.05106, 0.04706, -0.07202), (-0.05181, 0.08262, -0.07357), (-0.002814, 0.06019, -0.0687), (0.0195, 0.07848, -0.05002), (0.03261, 0.08922, -0.02069), (-0.007333, 0.1339, 0.00501), (-0.01142, 0.1278, 0.03309), (-0.02802, 0.1071, 0.06172), (-0.04612, 0.07876, 0.0734), (-0.08751, 0.07963, 0.07242), (-0.09495, 0.02932, 0.04903), (-0.1047, 0.01851, 0.02415), (-0.1079, 0.01584, 0.005012), (-0.1059, 0.01711, -0.01951), (-0.09495, 0.02932, -0.04903), (-0.09442, 0.05992, -0.0658), (-0.08751, 0.07963, -0.07242), (-0.02802, 0.1071, -0.06172), (-0.01526, 0.1235, -0.0412), (-0.008264, 0.1317, -0.01951), (-0.05373, 0.1663, -0.005013), (-0.05385, 0.1648, 0.01479), (-0.05709, 0.159, 0.03298), (-0.06535, 0.1433, 0.05583), (-0.07825, 0.1203, 0.06973), (-0.1231, 0.07554, 0.06564), (-0.1199, 0.04697, 0.04903), (-0.1275, 0.03448, 0.02414), (-0.13, 0.03124, 0.005012), (-0.1283, 0.03289, -0.01951), (-0.1199, 0.04697, -0.04903), (-0.09257, 0.1166, -0.07246), (-0.06902, 0.1361, -0.06172), (-0.0566, 0.1595, -0.03309), (-0.1036, 0.1862, 0.01832), (-0.1069, 0.1761, 0.04048), (-0.1132, 0.157, 0.06091), (-0.1157, 0.121, 0.07357), (-0.1483, 0.1047, 0.07229), (-0.1452, 0.05923, 0.05002), (-0.1505, 0.0431, 0.02068), (-0.1513, 0.04053, -0.005015), (-0.15, 0.04477, -0.02494), (-0.1452, 0.05923, -0.05002), (-0.1526, 0.08529, -0.06567), (-0.1483, 0.1047, -0.07229), (-0.1391, 0.1461, -0.06941), (-0.1107, 0.1646, -0.05489), (-0.1054, 0.1808, -0.0322), (-0.1031, 0.1877, -0.009911), (-0.154, 0.1994, 0.005012), (-0.1553, 0.1939, 0.02865), (-0.1583, 0.1739, 0.05583), (-0.1688, 0.1423, 0.0719), (-0.182, 0.08927, 0.06583), (-0.1826, 0.07255, 0.05502), (-0.1724, 0.05271, 0.03309), (-0.1724, 0.04531, 0.005012), (-0.1728, 0.04765, -0.01951), (-0.1713, 0.06396, -0.04903), (-0.2002, 0.13, -0.07364), (-0.1583, 0.1739, -0.05583), (-0.1556, 0.1915, -0.03298), (-0.1548, 0.1981, -0.01479), (-0.2055, 0.2006, 0.005012), (-0.2058, 0.1932, 0.03309), (-0.2044, 0.1707, 0.05861), (-0.203, 0.1485, 0.06973), (-0.2578, 0.117, 0.0736), (-0.2149, 0.1065, 0.07227), (-0.1959, 0.05889, 0.04119), (-0.1951, 0.04812, 0.01951), (-0.1942, 0.0459, -0.005012), (-0.1956, 0.05316, -0.03309), (-0.2094, 0.07073, -0.05506), (-0.2119, 0.08726, -0.06584), (-0.2149, 0.1065, -0.07227), (-0.2239, 0.1466, -0.06981), (-0.2049, 0.1748, -0.05583), (-0.2056, 0.1926, -0.03298), (-0.206, 0.1992, -0.01479), (-0.2549, 0.1922, -0.009921), (-0.2558, 0.1908, 0.01479), (-0.2541, 0.1844, 0.03297), (-0.2502, 0.167, 0.05583), (-0.2637, 0.1359, 0.0698), (-0.2412, 0.07969, 0.06585), (-0.2358, 0.06391, 0.05509), (-0.2187, 0.04922, 0.03309), (-0.216, 0.04235, 0.005012), (-0.2173, 0.04436, -0.01951), (-0.22, 0.0548, -0.04119), (-0.2933, 0.1061, -0.07344), (-0.2502, 0.167, -0.05583), (-0.2541, 0.1844, -0.03298), (-0.3027, 0.1753, -0.005009), (-0.3028, 0.1737, 0.01477), (-0.3, 0.1677, 0.03298), (-0.2931, 0.1513, 0.05583), (-0.2773, 0.07986, 0.07158), (-0.2555, 0.04349, 0.04468), (-0.2398, 0.03811, 0.02415), (-0.2374, 0.03471, 0.005012), (-0.2391, 0.03645, -0.01951), (-0.2547, 0.0408, -0.04083), (-0.2611, 0.05224, -0.0551), (-0.2693, 0.06682, -0.06586), (-0.2788, 0.08373, -0.07227), (-0.2901, 0.1439, -0.06172), (-0.3005, 0.1682, -0.03309), (-0.3463, 0.1504, 0.005016), (-0.3446, 0.1466, 0.02416), (-0.3366, 0.1344, 0.04903), (-0.3392, 0.1013, 0.06671), (-0.3187, 0.09235, 0.07262), (-0.2932, 0.04513, 0.06379), (-0.2617, 0.02722, 0.02866), (-0.2579, 0.02308, 0.00501), (-0.2598, 0.02451, -0.01951), (-0.3392, 0.1013, -0.06671), (-0.3344, 0.1314, -0.0523), (-0.3423, 0.1434, -0.033), (-0.3461, 0.1488, -0.01477), (-0.3858, 0.1177, -0.005016), (-0.383, 0.1149, 0.02546), (-0.3695, 0.1011, 0.05312), (-0.3576, 0.0496, 0.07359), (-0.3302, 0.03755, 0.07177), (-0.2895, 0.01978, 0.04798), (-0.2785, 0.008564, 0.01832), (-0.2774, 0.00741, -0.009907), (-0.2825, 0.01262, -0.03221), (-0.2922, 0.02248, -0.05144), (-0.3155, 0.02265, -0.0636), (-0.3277, 0.04463, -0.07232), (-0.3606, 0.05713, -0.07192), (-0.372, 0.1037, -0.05002), (-0.3827, 0.1146, -0.02496), (-0.4182, 0.07814, 0.01394), (-0.4114, 0.07329, 0.03619), (-0.3927, 0.05977, 0.06091), (-0.3152, 0.003895, 0.05669), (-0.3003, -0.006899, 0.03371), (-0.2936, -0.01175, 0.009927), (-0.2947, -0.0109, -0.01563), (-0.3042, -0.004055, -0.04252), (-0.3489, -0.0006581, -0.06961), (-0.3857, -0.007564, -0.07363), (-0.3851, 0.05429, -0.06556), (-0.4017, 0.06624, -0.05142), (-0.413, 0.07436, -0.03224), (-0.4189, 0.07865, -0.009923), (-0.445, 0.03585, 0.005009), (-0.4405, 0.03241, 0.02867), (-0.4264, 0.02108, 0.05318), (-0.4127, 0.004749, 0.06601), (-0.398, -0.009606, 0.0723), (-0.3674, -0.01684, 0.07232), (-0.3527, -0.03071, 0.06622), (-0.3399, -0.02446, 0.06102), (-0.3266, -0.03085, 0.04857), (-0.3161, -0.03446, 0.03299), (-0.3116, -0.04089, 0.01464), (-0.3108, -0.04261, 1.058e-08), (-0.3116, -0.04089, -0.01463), (-0.3153, -0.03291, -0.03294), (-0.3307, -0.03302, -0.05176), (-0.3389, -0.02194, -0.06115), (-0.4047, 0.007291, -0.06891), (-0.4262, 0.02142, -0.05331), (-0.4383, 0.03145, -0.03301), (-0.4442, 0.03442, -0.01479), (-0.4586, 0.002392, -0.00593), (-0.4533, 0.009242, 0.02087), (-0.4443, -0.005347, 0.04536), (-0.4233, -0.01309, -0.0636), (-0.442, 0.001932, -0.04517), (-0.4529, 0.005952, -0.02409), (-0.4613, -0.009057, 0.01119), (-0.434, -0.03957, 0.06159), (-0.326, -0.06175, 0.03708), (-0.3244, -0.05485, -0.03708), (-0.358, -0.05457, -0.06595), (-0.3729, -0.03217, -0.07227), (-0.4406, -0.03441, -0.05599), (-0.4685, -0.03729, -0.003856), (-0.4693, -0.04805, 0.01488), (-0.4606, -0.03846, 0.03301), (-0.4266, -0.09237, 0.06944), (-0.4051, -0.09754, 0.07362), (-0.3721, -0.07939, 0.06972), (-0.3504, -0.08133, 0.05861), (-0.4127, -0.1073, -0.07299), (-0.4214, -0.06828, -0.06987), (-0.4557, -0.03952, -0.04115), (-0.4644, -0.03761, -0.02418), (-0.4508, -0.06506, 0.05231), (-0.3882, -0.1394, 0.0722), (-0.3214, -0.08454, 0.01477), (-0.32, -0.08298, -0.009918), (-0.3498, -0.08635, -0.05801), (-0.4419, -0.09576, -0.06208), (-0.4762, -0.08638, 0.005013), (-0.4678, -0.08735, 0.03361), (-0.3414, -0.1011, 0.04853), (-0.3304, -0.1023, 0.0328), (-0.3308, -0.08547, -0.0377), (-0.4559, -0.08615, -0.04972), (-0.4716, -0.102, -0.02989), (-0.4746, -0.08654, -0.01553), (-0.4589, -0.1144, 0.0492), (-0.4455, -0.1434, 0.06162), (-0.3248, -0.1275, 0.009649), (-0.3256, -0.1229, -0.01464), (-0.3371, -0.1222, -0.04104), (-0.3512, -0.131, -0.05555), (-0.3645, -0.1432, -0.06443), (-0.386, -0.1086, -0.07234), (-0.4037, -0.2183, -0.07359), (-0.4659, -0.1286, -0.04181), (-0.4799, -0.1587, -0.005017), (-0.4777, -0.1309, 0.01661), (-0.4716, -0.1409, 0.03298), (-0.3679, -0.1684, 0.06596), (-0.3514, -0.1675, 0.05531), (-0.3381, -0.1433, 0.04116), (-0.3294, -0.1451, 0.0249), (-0.4312, -0.1682, -0.06887), (-0.4605, -0.1571, -0.04887), (-0.4602, -0.1687, 0.04869), (-0.4159, -0.198, 0.07244), (-0.3244, -0.1756, 0.004227), (-0.3273, -0.1549, -0.01944), (-0.3379, -0.1648, -0.04116), (-0.3892, -0.2112, -0.07293), (-0.455, -0.1899, -0.05333), (-0.4757, -0.1662, -0.02301), (-0.4767, -0.2041, 0.01099), (-0.4696, -0.1981, 0.03297), (-0.3328, -0.201, 0.03795), (-0.3313, -0.1842, 0.03218), (-0.3239, -0.1967, 0.01452), (-0.3277, -0.1855, -0.02411), (-0.343, -0.1888, -0.04924), (-0.3538, -0.2177, -0.06085), (-0.3716, -0.2216, -0.06966), (-0.4332, -0.2123, -0.06613), (-0.4696, -0.1981, -0.03298), (-0.4517, -0.2202, 0.05318), (-0.4301, -0.2303, 0.06655), (-0.3931, -0.215, 0.07354), (-0.3208, -0.208, -0.00517), (-0.3281, -0.2198, -0.03453), (-0.446, -0.2493, -0.05404), (-0.4746, -0.2123, -0.01479), (-0.4679, -0.2614, -0.005007), (-0.4677, -0.2593, 0.009882), (-0.4644, -0.2584, 0.02412), (-0.457, -0.2536, 0.04014), (-0.3682, -0.2364, 0.06971), (-0.3467, -0.2313, 0.05858), (-0.3266, -0.2315, 0.03766), (-0.3164, -0.2306, 0.01008), (-0.3199, -0.2255, -0.0194), (-0.3362, -0.2292, -0.04864), (-0.4198, -0.2545, -0.06867), (-0.4582, -0.2577, -0.03737), (-0.4655, -0.2553, -0.02285), (-0.4435, -0.2659, 0.05231), (-0.3995, -0.3072, 0.07024), (-0.4424, -0.3449, -0.005017), (-0.4407, -0.3429, 0.01952), (-0.4306, -0.3393, 0.04126), (-0.415, -0.333, 0.05863), (-0.3639, -0.3506, 0.07357), (-0.3178, -0.3982, 0.07226), (-0.3347, -0.3394, 0.06967), (-0.3184, -0.3318, 0.06102), (-0.3125, -0.2956, 0.04514), (-0.3015, -0.292, 0.02412), (-0.2972, -0.2917, 0.005011), (-0.299, -0.291, -0.01482), (-0.3072, -0.2937, -0.03725), (-0.3259, -0.3001, -0.05862), (-0.3347, -0.3394, -0.06967), (-0.3198, -0.3837, -0.07157), (-0.3682, -0.3722, -0.07188), (-0.4039, -0.3265, -0.0666), (-0.4282, -0.338, -0.04513), (-0.439, -0.3424, -0.02411), (-0.4148, -0.4086, 0.009924), (-0.4087, -0.4035, 0.03297), (-0.396, -0.3968, 0.05227), (-0.3775, -0.388, 0.0657), (-0.2946, -0.3465, 0.04866), (-0.2825, -0.3404, 0.02866), (-0.2769, -0.3389, 0.005008), (-0.2786, -0.3386, -0.0148), (-0.2887, -0.3431, -0.04142), (-0.2954, -0.3773, -0.061), (-0.3111, -0.4418, -0.07363), (-0.3932, -0.3947, -0.05584), (-0.4129, -0.4054, -0.02417), (-0.3834, -0.4631, 0.005007), (-0.3805, -0.46, 0.02413), (-0.3688, -0.4514, 0.04905), (-0.3504, -0.4246, 0.06905), (-0.2842, -0.3938, 0.06172), (-0.2617, -0.3799, 0.03306), (-0.2549, -0.3768, 0.005023), (-0.2566, -0.3768, -0.01478), (-0.266, -0.3826, -0.04143), (-0.2892, -0.4367, -0.07243), (-0.3263, -0.4547, -0.06978), (-0.3594, -0.4452, -0.05861), (-0.3731, -0.4551, -0.04121), (-0.3821, -0.461, -0.01953), (-0.3468, -0.5102, 0.004999), (-0.3433, -0.5057, 0.02866), (-0.331, -0.4943, 0.05231), (-0.3159, -0.4807, 0.066), (-0.3097, -0.4572, 0.07256), (-0.2564, -0.4563, 0.06963), (-0.2548, -0.4257, 0.05859), (-0.2399, -0.4127, 0.03725), (-0.2332, -0.407, 0.01475), (-0.2316, -0.4067, -0.00501), (-0.2364, -0.4097, -0.02861), (-0.249, -0.4207, -0.05232), (-0.2498, -0.4494, -0.06573), (-0.3222, -0.4866, -0.06119), (-0.3358, -0.4989, -0.0451), (-0.3457, -0.508, -0.01948), (-0.3069, -0.5492, -0.004963), (-0.3033, -0.5448, 0.02755), (-0.2908, -0.5297, 0.05488), (-0.2537, -0.5309, 0.06797), (-0.2319, -0.5203, 0.0734), (-0.1899, -0.5304, 0.07356), (-0.2156, -0.4663, 0.06075), (-0.2165, -0.4395, 0.04252), (-0.2081, -0.4293, 0.00992), (-0.2091, -0.4305, -0.01564), (-0.2149, -0.4376, -0.03829), (-0.211, -0.4598, -0.05475), (-0.224, -0.4956, -0.07226), (-0.2564, -0.5239, -0.06941), (-0.2909, -0.5297, -0.05492), (-0.3018, -0.5428, -0.03224), (-0.263, -0.5795, 0.005005), (-0.2602, -0.5764, 0.0242), (-0.2523, -0.5642, 0.04901), (-0.1955, -0.5044, 0.07107), (-0.1925, -0.4635, 0.0487), (-0.1856, -0.4519, 0.02865), (-0.1835, -0.4466, 0.005021), (-0.1839, -0.449, -0.01952), (-0.1894, -0.4583, -0.04123), (-0.1933, -0.4958, -0.06813), (-0.2449, -0.5072, -0.07363), (-0.2484, -0.5582, -0.05583), (-0.2604, -0.5771, -0.02415), (-0.2148, -0.6012, 0.01952), (-0.2095, -0.5888, 0.04516), (-0.2003, -0.5683, 0.06396), (-0.182, -0.5491, 0.07254), (-0.155, -0.4976, 0.06105), (-0.1619, -0.475, 0.04515), (-0.1577, -0.4642, 0.02415), (-0.1569, -0.4601, 0.005007), (-0.1566, -0.4617, -0.01482), (-0.1599, -0.4698, -0.03724), (-0.1671, -0.4882, -0.05861), (-0.1825, -0.5655, -0.06841), (-0.2056, -0.5791, -0.05538), (-0.2117, -0.594, -0.0372), (-0.2171, -0.6024, -0.00994), (-0.1696, -0.6187, -0.009931), (-0.1677, -0.6181, 0.01476), (-0.1658, -0.6117, 0.03293), (-0.1619, -0.598, 0.05232), (-0.1426, -0.5762, 0.06875), (-0.1258, -0.5244, 0.06969), (-0.1323, -0.4886, 0.04869), (-0.117, -0.4834, 0.03679), (-0.1278, -0.4714, 0.0148), (-0.1284, -0.4698, -0.005011), (-0.1151, -0.4777, -0.02397), (-0.1171, -0.4863, -0.04098), (-0.12, -0.4991, -0.05523), (-0.1387, -0.5114, -0.0657), (-0.09828, -0.5408, -0.07226), (-0.1857, -0.5428, -0.07348), (-0.139, -0.5919, -0.06124), (-0.1643, -0.6075, -0.04141), (-0.122, -0.6288, 0.009915), (-0.1187, -0.6215, 0.03296), (-0.0971, -0.6135, 0.04873), (-0.09513, -0.5987, 0.06121), (-0.06573, -0.5765, 0.07178), (-0.1004, -0.5061, 0.05861), (-0.08384, -0.4841, 0.02827), (-0.09854, -0.4757, -2.877e-07), (-0.07862, -0.5218, -0.06574), (-0.1021, -0.5736, -0.07171), (-0.09882, -0.6097, -0.05259), (-0.1192, -0.626, -0.02417), (-0.0749, -0.6338, -0.009922), (-0.05335, -0.6328, 0.01976), (-0.05364, -0.6249, 0.0375), (0.0139, -0.5576, 0.07387), (-0.05039, -0.5424, 0.07229), (-0.04983, -0.5199, 0.06446), (-0.05035, -0.5029, 0.05207), (-0.04922, -0.482, 0.01467), (-0.04844, -0.4807, -0.005005), (-0.04948, -0.486, -0.02777), (-0.04948, -0.497, -0.04578), (-0.04779, -0.5139, -0.0606), (0.0139, -0.5576, -0.07387), (-0.05784, -0.5911, -0.06658), (-0.07156, -0.6241, -0.03723), (-0.02747, -0.6349, 0.005012), (-0.02506, -0.605, 0.05861), (0.01439, -0.5826, 0.06932), (-0.02809, -0.4904, 0.03723), (0.01438, -0.5826, -0.06945), (-0.02506, -0.605, -0.05861), (-0.0255, -0.6247, -0.03723), (-0.02567, -0.6334, -0.01479), (0.01535, -0.6327, 0.005013), (0.01523, -0.6266, 0.02966), (0.01483, -0.6059, 0.05662), (0.01316, -0.5192, 0.06592), (0.01265, -0.4931, 0.04418), (0.01238, -0.479, 0.0147), (0.01238, -0.4794, -0.01398), (0.01254, -0.4876, -0.03619), (0.01292, -0.5069, -0.05783), (0.01335, -0.5292, -0.06942), (0.01497, -0.6132, -0.04993), (0.0153, -0.63, -0.02058)], [], [(10, 12, 11), (10, 13, 12), (9, 13, 10), (9, 14, 13), (8, 14, 9), (8, 15, 14), (7, 15, 8), (7, 16, 15), (6, 16, 7), (6, 17, 16), (5, 17, 6), (5, 18, 17), (4, 18, 5), (4, 19, 18), (3, 19, 4), (3, 20, 19), (3, 21, 20), (2, 21, 3), (2, 22, 21), (1, 22, 2), (0, 22, 1), (0, 23, 22), (44, 23, 0), (44, 24, 23), (43, 24, 44), (43, 25, 24), (43, 26, 25), (42, 26, 43), (42, 27, 26), (41, 27, 42), (41, 28, 27), (40, 28, 41), (40, 29, 28), (39, 29, 40), (39, 30, 29), (38, 30, 39), (38, 31, 30), (37, 31, 38), (37, 32, 31), (36, 32, 37), (36, 33, 32), (35, 33, 36), (35, 34, 33), (58, 56, 57), (59, 56, 58), (59, 55, 56), (60, 55, 59), (60, 54, 55), (61, 54, 60), (61, 53, 54), (62, 53, 61), (62, 52, 53), (63, 52, 62), (63, 51, 52), (64, 51, 63), (64, 50, 51), (65, 50, 64), (65, 49, 50), (66, 49, 65), (66, 48, 49), (67, 48, 66), (67, 47, 48), (68, 47, 67), (68, 46, 47), (68, 45, 46), (69, 45, 68), (69, 92, 45), (70, 92, 69), (70, 91, 92), (71, 91, 70), (72, 91, 71), (72, 90, 91), (73, 90, 72), (73, 89, 90), (74, 89, 73), (74, 88, 89), (75, 88, 74), (75, 87, 88), (76, 87, 75), (76, 86, 87), (77, 86, 76), (77, 85, 86), (78, 85, 77), (78, 84, 85), (79, 84, 78), (79, 83, 84), (80, 83, 79), (80, 82, 83), (81, 82, 80), (95, 121, 94), (111, 110, 103), (116, 115, 107), (118, 117, 108), (93, 119, 118), (121, 134, 146, 120), (121, 120, 94), (109, 121, 95), (99, 122, 98), (124, 123, 100), (125, 124, 101), (126, 125, 102), (112, 127, 111), (113, 128, 127), (105, 129, 104), (105, 130, 129), (107, 117, 116), (97, 131, 96), (106, 132, 105), (118, 771, 117), (109, 135, 134, 121), (111, 127, 141, 140), (136, 135, 109), (131, 136, 96), (138, 137, 125), (139, 138, 126), (110, 139, 126), (110, 111, 140, 149), (114, 142, 128), (117, 144, 143), (133, 145, 119), (146, 133, 764), (137, 148, 124), (117, 771, 152, 144), (128, 150, 141), (104, 129, 142), (115, 151, 132), (134, 155, 154, 146), (122, 181, 98), (105, 153, 130), (148, 164, 191, 147), (135, 155, 134), (181, 765, 97), (157, 137, 138), (139, 157, 138), (140, 158, 149), (140, 159, 158), (141, 160, 159), (143, 161, 151), (145, 162, 171), (154, 162, 133), (173, 163, 136), (131, 173, 136), (147, 174, 122), (150, 142, 168, 167), (156, 164, 148), (157, 165, 137), (149, 158, 166), (150, 167, 160), (161, 171, 176, 175), (142, 169, 168), (132, 170, 153), (144, 171, 161), (163, 172, 155), (191, 174, 147), (151, 175, 170), (176, 162, 177, 186), (765, 181, 180, 131), (178, 177, 172), (179, 178, 172), (180, 179, 173), (175, 176, 186, 185), (165, 157, 156), (166, 182, 157), (183, 182, 158), (160, 183, 159), (129, 130, 169), (153, 184, 130), (175, 185, 170), (156, 192, 191, 164), (177, 188, 187), (178, 189, 188), (179, 190, 189), (182, 193, 192, 157), (183, 160, 195, 194), (182, 194, 193), (160, 167, 168, 195), (187, 188, 199, 198), (197, 196, 185), (187, 197, 186), (188, 189, 200, 199), (191, 192, 203, 202), (190, 201, 200), (180, 216, 201), (181, 217, 216), (174, 202, 217), (192, 193, 204, 203), (195, 206, 205, 194), (205, 204, 194), (184, 210, 209, 130), (207, 206, 168), (208, 207, 169), (209, 208, 130), (196, 211, 210, 184), (197, 212, 211, 196), (187, 198, 212, 197), (204, 205, 222, 221), (198, 213, 227), (214, 213, 199), (215, 214, 200), (216, 215, 201), (219, 218, 202), (220, 219, 203), (221, 220, 204), (205, 206, 223, 222), (227, 213, 228, 242), (211, 225, 210), (212, 226, 225), (212, 227, 226), (214, 229, 228, 213), (215, 230, 229, 214), (216, 231, 230, 215), (220, 234, 233, 219), (218, 232, 217), (222, 223, 237, 236), (235, 234, 220), (221, 236, 235), (223, 207, 238, 237), (207, 208, 224, 238), (236, 237, 251, 250), (210, 239, 209), (210, 240, 239), (225, 241, 240), (226, 242, 241), (243, 256, 228), (244, 243, 229), (231, 244, 230), (246, 245, 218), (247, 246, 233), (248, 247, 234), (249, 248, 235), (236, 250, 249), (240, 241, 254, 253), (224, 252, 238), (240, 253, 239), (256, 243, 258, 257), (241, 255, 254), (242, 256, 255), (243, 244, 260, 259), (243, 259, 258), (244, 231, 261, 260), (251, 267, 266, 250), (231, 262, 261), (247, 264, 263), (248, 265, 264), (266, 265, 249), (238, 268, 267, 251), (255, 272, 271, 254), (252, 268, 238), (270, 269, 239), (271, 270, 253), (257, 258, 274, 273), (257, 272, 256), (258, 259, 275, 274), (259, 260, 276, 275), (245, 246, 278, 277), (245, 277, 262), (246, 263, 279, 278), (264, 265, 281, 280), (263, 280, 279), (266, 282, 281, 265), (267, 283, 282, 266), (272, 287, 286, 271), (284, 283, 267), (268, 284, 267), (269, 285, 252), (280, 281, 293, 292), (273, 287, 272), (288, 300, 273), (274, 289, 288), (276, 290, 289), (261, 291, 290), (280, 292, 279), (282, 294, 293, 281), (287, 299, 298, 286), (283, 294, 282), (285, 295, 268), (297, 296, 270), (298, 297, 286), (273, 300, 299, 287), (277, 278, 306, 305), (288, 302, 301), (289, 303, 302), (289, 304, 303), (290, 291, 304), (277, 305, 262), (278, 279, 307, 306), (279, 292, 308, 307), (283, 325, 311, 294), (292, 309, 308), (293, 310, 309), (311, 310, 294), (284, 326, 325, 283), (298, 314, 313, 297), (295, 326, 284), (269, 312, 285), (309, 310, 323, 322), (315, 314, 299), (301, 315, 300), (316, 330, 301), (302, 317, 316), (303, 318, 317), (304, 319, 318), (291, 320, 319), (309, 322, 308), (311, 324, 323, 310), (322, 323, 338, 337), (342, 326, 295), (329, 328, 314), (330, 329, 315), (316, 332, 331), (318, 333, 332), (305, 321, 320), (306, 335, 334), (307, 336, 335), (322, 337, 336), (325, 340, 339, 324), (339, 338, 324), (328, 344, 343, 313), (341, 340, 326), (327, 342, 312), (332, 347, 358, 331), (345, 344, 328), (346, 345, 329), (331, 346, 330), (333, 348, 347, 332), (337, 351, 350, 336), (349, 348, 319), (338, 352, 351, 337), (347, 348, 361, 360), (338, 353, 352), (339, 354, 353), (342, 376, 341), (327, 377, 342), (327, 343, 377), (344, 356, 355), (345, 357, 356), (346, 358, 357), (359, 382, 358), (347, 360, 359), (321, 334, 365, 364), (348, 362, 361), (349, 363, 362), (320, 364, 363), (334, 335, 366, 365), (350, 351, 370, 369), (335, 367, 366), (350, 368, 367), (350, 369, 368), (351, 352, 371, 370), (353, 372, 371, 352), (354, 373, 372, 353), (341, 375, 374, 354), (374, 373, 354), (355, 379, 378, 343), (376, 375, 341), (377, 376, 342), (378, 377, 343), (356, 380, 379, 355), (357, 381, 380, 356), (358, 382, 381, 357), (386, 411, 416, 394), (362, 385, 361), (382, 386, 381), (359, 387, 383), (361, 385, 384), (367, 368, 388), (370, 390, 389), (391, 390, 371), (373, 391, 372), (393, 392, 375), (386, 394, 380), (383, 395, 382), (384, 396, 387), (362, 397, 385), (369, 398, 368), (378, 423, 377), (394, 416, 379), (395, 399, 386), (400, 412, 383), (387, 396, 400), (384, 401, 396), (364, 403, 363), (366, 404, 365), (368, 398, 405), (389, 406, 398), (389, 407, 406), (390, 408, 407), (374, 409, 373), (423, 410, 376), (407, 408, 419, 418), (399, 411, 386), (412, 399, 395), (396, 413, 400), (385, 402, 401), (363, 403, 397), (364, 414, 403), (409, 420, 391), (392, 415, 374), (401, 428, 413), (398, 406, 405), (407, 418, 406), (393, 422, 421, 392), (420, 419, 408), (406, 430, 436, 405), (410, 422, 393), (424, 423, 378), (416, 424, 378), (426, 425, 411), (427, 426, 399), (412, 427, 399), (428, 433, 413), (402, 434, 401), (405, 429, 404), (437, 430, 406), (418, 437, 406), (416, 431, 424), (412, 432, 427), (433, 432, 417), (463, 435, 397), (403, 463, 397), (419, 438, 437, 418), (427, 432, 441, 447), (409, 439, 420), (426, 440, 425), (442, 441, 432), (443, 442, 433), (434, 443, 428), (435, 448, 434), (429, 464, 414), (420, 445, 438), (415, 446, 439), (427, 447, 440), (430, 450, 470, 436), (449, 462, 435), (463, 449, 435), (421, 422, 454, 453), (444, 450, 430), (439, 452, 445), (439, 446, 452), (421, 453, 446), (442, 459, 458, 441), (431, 455, 424), (425, 456, 431), (425, 457, 456), (440, 447, 457), (443, 460, 459, 442), (448, 461, 460, 443), (447, 441, 458, 468), (462, 461, 448), (470, 465, 429), (451, 471, 444), (445, 466, 451), (445, 452, 466), (446, 467, 452), (447, 468, 457), (459, 473, 489, 458), (466, 471, 451), (457, 468, 456), (462, 475, 474, 461), (474, 473, 460), (403, 476, 509, 463), (469, 475, 449), (470, 479, 478, 465), (477, 476, 464), (478, 477, 465), (466, 481, 480, 471), (480, 479, 450), (467, 453, 484, 483), (466, 482, 481), (452, 483, 482), (453, 454, 485, 484), (454, 410, 486, 485), (456, 468, 488, 487), (455, 487, 472), (473, 491, 490, 489), (468, 489, 488), (479, 495, 494, 478), (492, 491, 474), (493, 492, 475), (509, 493, 469), (481, 497, 496, 480), (496, 495, 480), (481, 482, 498, 497), (482, 483, 499, 498), (472, 487, 501, 500), (472, 500, 486), (492, 506, 505, 491), (487, 502, 501), (488, 503, 502), (489, 490, 503), (490, 504, 520), (505, 504, 491), (493, 507, 506, 492), (477, 526, 525, 476), (508, 507, 493), (525, 509, 476), (498, 499, 514, 513), (494, 526, 477), (511, 510, 495), (512, 511, 496), (497, 513, 512), (501, 502, 519, 518), (499, 515, 514), (485, 516, 515), (501, 518, 500), (502, 503, 520, 519), (505, 523, 522, 504), (522, 521, 504), (506, 524, 523, 505), (511, 528, 527, 510), (508, 524, 507), (527, 526, 494), (512, 529, 528, 511), (512, 513, 530, 529), (513, 514, 531, 530), (519, 520, 535, 534), (515, 532, 531), (486, 517, 516), (500, 533, 517), (518, 534, 533), (523, 537, 536, 522), (520, 521, 535), (521, 536, 550), (524, 538, 537, 523), (509, 541, 540, 508), (539, 538, 524), (540, 539, 508), (525, 542, 541, 509), (526, 543, 542, 525), (531, 532, 563, 547), (544, 543, 527), (545, 544, 528), (546, 545, 529), (530, 547, 546), (536, 537, 553, 552), (532, 580, 563), (516, 564, 580), (534, 548, 533), (534, 549, 548), (535, 550, 549), (536, 552, 551), (537, 538, 554, 553), (538, 539, 555, 554), (542, 543, 557, 556), (544, 545, 560, 559), (543, 558, 557), (544, 559, 558), (548, 567, 566, 533), (561, 560, 546), (562, 561, 547), (565, 564, 517), (551, 552, 570, 569), (568, 567, 549), (551, 568, 550), (541, 542, 556, 572), (553, 571, 570), (540, 541, 555), (563, 579, 578, 562), (558, 574, 573), (559, 575, 574), (560, 576, 575), (577, 576, 561), (578, 577, 561), (580, 594, 579, 563), (551, 569, 582, 568), (566, 595, 565), (582, 581, 567), (556, 557, 588, 587), (583, 598, 569), (570, 584, 583), (571, 585, 584), (555, 586, 585), (556, 587, 572), (557, 573, 589, 588), (574, 575, 591, 590), (574, 590, 589), (575, 576, 592, 591), (577, 593, 592, 576), (564, 595, 594, 580), (609, 593, 578), (579, 609, 578), (582, 597, 596, 581), (596, 611, 566), (591, 592, 606, 605), (598, 597, 582), (583, 600, 599), (584, 601, 600), (585, 586, 601), (541, 572, 586), (589, 603, 588), (589, 590, 603), (591, 605, 604), (593, 607, 606, 592), (599, 600, 616, 615), (608, 607, 593), (594, 610, 579), (611, 627, 595), (613, 612, 596), (614, 613, 597), (599, 614, 598), (609, 625, 624, 608), (600, 617, 616), (601, 618, 617), (601, 619, 618), (586, 620, 619), (588, 603, 587), (590, 622, 621), (604, 623, 622), (610, 635, 625, 609), (595, 636, 626, 594), (614, 630, 629, 613), (627, 636, 595), (612, 627, 611), (629, 628, 613), (599, 615, 630, 614), (612, 628, 645, 627), (572, 602, 620), (634, 633, 606), (624, 634, 607), (626, 635, 610), (615, 616, 637, 648), (616, 617, 638, 637), (622, 623, 641, 640), (618, 639, 638), (619, 602, 639), (587, 632, 631), (621, 640, 632), (623, 633, 642, 641), (625, 644, 643, 624), (643, 642, 634), (629, 647, 646, 628), (626, 644, 635), (646, 645, 628), (743, 763, 770, 771), (648, 647, 630), (659, 660, 661), (659, 661, 662), (658, 659, 662), (658, 662, 663), (657, 658, 663), (657, 663, 664), (656, 657, 664), (656, 664, 665), (655, 656, 665), (655, 665, 666), (654, 655, 666), (654, 666, 667), (653, 654, 667), (653, 667, 668), (652, 653, 668), (652, 668, 669), (652, 669, 670), (651, 652, 670), (651, 670, 671), (650, 651, 671), (649, 650, 671), (649, 671, 672), (694, 649, 672), (694, 672, 673), (693, 694, 673), (693, 673, 674), (693, 674, 675), (692, 693, 675), (691, 692, 675), (691, 675, 676), (690, 691, 676), (690, 676, 677), (689, 690, 677), (689, 677, 678), (688, 689, 678), (688, 678, 679), (687, 688, 679), (687, 679, 680), (686, 687, 680), (686, 680, 681), (685, 686, 681), (685, 681, 682), (684, 685, 682), (684, 682, 683), (708, 707, 706), (709, 708, 706), (709, 706, 705), (710, 709, 705), (710, 705, 704), (711, 710, 704), (711, 704, 703), (712, 711, 703), (712, 703, 702), (713, 712, 702), (713, 702, 701), (714, 713, 701), (714, 701, 700), (715, 714, 700), (715, 700, 699), (716, 715, 699), (716, 699, 698), (717, 716, 698), (717, 698, 697), (718, 717, 697), (718, 697, 696), (718, 696, 695), (719, 718, 695), (719, 695, 742), (720, 719, 742), (720, 742, 741), (721, 720, 741), (722, 721, 741), (722, 741, 740), (723, 722, 740), (723, 740, 739), (724, 723, 739), (724, 739, 738), (725, 724, 738), (725, 738, 737), (726, 725, 737), (726, 737, 736), (727, 726, 736), (727, 736, 735), (728, 727, 735), (728, 735, 734), (729, 728, 734), (729, 734, 733), (730, 729, 733), (730, 733, 732), (731, 730, 732), (749, 748, 765), (752, 751, 766), (754, 753, 767), (745, 744, 764, 773), (744, 772, 764), (785, 772, 771, 798), (745, 773, 746), (749, 775, 750), (752, 766, 776), (768, 754, 778), (769, 755, 779), (763, 762, 781), (770, 763, 781), (747, 788, 748), (750, 782, 751), (780, 756, 783), (761, 760, 784), (773, 764, 799, 786), (772, 785, 764), (747, 774, 800, 788), (773, 786, 787), (746, 787, 774), (797, 770, 781, 796), (776, 789, 790), (767, 790, 791), (767, 791, 777), (778, 777, 792), (781, 761, 795), (130, 758, 757, 805), (771, 770, 797), (766, 801, 789), (769, 779, 802), (783, 769, 802), (785, 798, 803), (785, 803, 804), (785, 804, 799), (748, 816, 765), (806, 759, 758, 130), (788, 800, 815, 829), (784, 759, 806), (799, 804, 786), (787, 807, 800), (790, 789, 809), (790, 809, 791), (794, 793, 811), (802, 794, 812), (786, 814, 807), (801, 782, 817, 818), (788, 829, 816), (822, 783, 802, 821), (801, 818, 808), (789, 819, 809), (825, 795, 784, 824), (780, 783, 823), (827, 804, 826, 833), (813, 795, 825), (797, 796, 813), (803, 797, 826), (833, 826, 813, 832), (804, 827, 814), (807, 828, 815), (782, 830, 817), (805, 780, 823), (824, 784, 831), (814, 827, 834, 835), (827, 833, 834), (828, 814, 835, 836), (840, 833, 832, 839), (815, 836, 829), (816, 837, 765), (775, 765, 830), (810, 838, 811), (832, 825, 839), (842, 835, 834, 841), (834, 850, 841), (808, 818, 817, 844), (836, 835, 842), (829, 836, 843), (837, 829, 843), (809, 808, 844, 845), (847, 811, 838, 846), (838, 845, 846), (822, 821, 812, 847), (812, 811, 847), (840, 839, 849, 850), (839, 848, 849), (841, 850, 866, 851), (852, 842, 841, 851), (858, 845, 844, 857), (843, 842, 853), (837, 843, 854), (765, 837, 870), (830, 765, 855), (817, 830, 856), (844, 817, 857), (847, 846, 859, 860), (846, 845, 859), (822, 847, 860, 861), (806, 805, 862, 863), (823, 861, 862), (850, 849, 865, 866), (831, 863, 864), (848, 864, 865), (867, 851, 866, 881), (852, 851, 867, 868), (855, 870, 899, 871), (853, 868, 869), (854, 869, 870), (858, 857, 872, 873), (859, 858, 873, 874), (881, 866, 865, 880), (860, 859, 875), (861, 860, 876), (862, 861, 877), (863, 862, 878), (865, 864, 879), (856, 855, 871, 887), (867, 881, 882), (867, 882, 883), (868, 883, 884), (868, 884, 885), (869, 885, 886), (870, 886, 899), (872, 856, 887, 888), (873, 872, 888, 889), (874, 873, 889, 890), (891, 875, 874, 890), (892, 876, 875, 891), (894, 879, 863, 893), (877, 876, 892), (895, 880, 879, 894), (883, 882, 911, 896), (881, 880, 895), (889, 888, 901, 902), (884, 896, 897), (885, 897, 898), (886, 898, 899), (871, 900, 887), (905, 892, 891, 904), (890, 902, 903), (891, 890, 903), (906, 877, 892, 905), (907, 878, 877, 906), (917, 901, 887, 916), (863, 878, 907), (894, 893, 908), (895, 894, 909), (882, 895, 911), (911, 925, 912), (896, 911, 912), (897, 896, 913), (898, 897, 914), (899, 898, 915), (905, 904, 920, 921), (902, 901, 918), (903, 902, 919), (903, 919, 920), (910, 909, 923, 924), (905, 921, 906), (893, 922, 908), (911, 910, 924, 925), (912, 925, 942, 926), (927, 913, 912, 926), (929, 915, 914, 928), (914, 913, 927), (931, 900, 899, 930), (906, 921, 936, 937), (916, 900, 931), (919, 918, 933), (920, 934, 935), (921, 935, 936), (907, 906, 937, 938), (923, 908, 939, 940), (907, 938, 922), (924, 923, 940, 941), (925, 924, 941, 942), (947, 929, 928, 946), (927, 926, 944), (928, 927, 946), (930, 915, 929, 947), (949, 917, 916, 948), (950, 932, 917, 949), (941, 940, 955, 956), (933, 932, 950), (934, 933, 951), (934, 951, 952), (935, 952, 953), (935, 953, 936), (922, 954, 939), (942, 941, 956, 943), (958, 944, 943, 957), (959, 945, 944, 958), (960, 946, 945, 959), (964, 951, 950, 963), (947, 946, 960), (948, 931, 961), (952, 951, 964, 965), (953, 952, 965, 966), (936, 953, 966, 967), (937, 936, 967, 968), (938, 937, 968, 969), (979, 964, 963, 978), (938, 969, 922), (939, 954, 970), (955, 970, 971), (943, 971, 957), (957, 984, 972), (958, 957, 972), (959, 958, 973), (960, 959, 974), (947, 960, 975), (930, 947, 976), (949, 948, 977), (963, 962, 978), (965, 964, 979, 980), (989, 961, 930, 988), (965, 980, 966), (970, 981, 982), (971, 982, 983), (971, 983, 984), (973, 972, 986), (974, 973, 986), (975, 974, 987), (968, 967, 994, 995), (962, 977, 990), (978, 962, 990), (979, 978, 991), (980, 992, 993), (966, 993, 994), (969, 968, 995, 996), (986, 985, 1013, 1000), (969, 996, 954), (954, 997, 981), (983, 998, 999), (984, 999, 985), (1007, 993, 992, 1006), (986, 1000, 1001), (987, 1001, 1002), (975, 1002, 988), (977, 989, 1003), (990, 1003, 1004), (991, 1004, 1005), (1011, 998, 981, 1010), (994, 993, 1007), (996, 995, 1008), (1018, 988, 1002, 1017), (999, 998, 1012), (985, 999, 1013), (1013, 1033, 1014), (1000, 1013, 1014), (1001, 1000, 1015), (1002, 1001, 1016), (1021, 1003, 989, 1020), (1023, 1004, 1003, 1022), (1024, 1005, 1004, 1023), (1006, 1005, 1025, 1026), (1007, 1006, 1026, 1027), (995, 1007, 1028, 1029), (1007, 1027, 1028), (1011, 1010, 1030, 1031), (995, 1029, 1008), (996, 1045, 1009), (997, 1009, 1030), (1012, 1011, 1031, 1032), (1013, 1012, 1032, 1033), (1030, 1009, 1054, 1055), (1015, 1014, 1035), (1016, 1015, 1036), (1030, 1037, 1031), (1032, 1038, 1039), (1033, 1039, 1034), (1035, 1034, 1040), (1017, 1016, 1041), (1024, 1023, 1042), (1029, 1028, 1044), (1008, 1044, 1045), (1031, 1046, 1038), (1036, 1035, 1049), (1018, 1017, 1050), (1019, 988, 1051), (1020, 1019, 1052), (1022, 1021, 1053), (1023, 1022, 1042), (1039, 1038, 1056, 1057), (1030, 1055, 1037), (1038, 1046, 1056), (1061, 1025, 1024, 1060), (1039, 1057, 1034), (1049, 1040, 1048), (1041, 1036, 1058), (1052, 1019, 1059), (1028, 1043, 1068, 1062), (1026, 1061, 1043), (1045, 1044, 1078, 1079), (1028, 1062, 1044), (1045, 1079, 1009), (1037, 1063, 1046), (1047, 1071, 1064), (1048, 1047, 1064), (1058, 1049, 1065), (1042, 1053, 1066), (1060, 1042, 1067), (1046, 1063, 1069), (1056, 1069, 1070), (1057, 1070, 1071), (1065, 1048, 1083), (1041, 1058, 1073), (1050, 1041, 1073), (1061, 1060, 1074), (1061, 1074, 1075), (1061, 1075, 1068), (1068, 1076, 1062), (1084, 1083, 1099, 1100), (1009, 1080, 1054), (1069, 1081, 1070), (1064, 1071, 1082), (1064, 1082, 1083), (1065, 1084, 1072), (1052, 1059, 1085), (1053, 1085, 1086), (1066, 1086, 1087), (1067, 1087, 1088), (1067, 1088, 1074), (1076, 1068, 1094), (1063, 1055, 1089), (1081, 1069, 1090), (1072, 1091, 1073), (1074, 1088, 1093), (1077, 1076, 1095), (1080, 1079, 1096), (1090, 1063, 1097), (1082, 1070, 1098), (1115, 1097, 1089, 1108), (1084, 1100, 1091), (1050, 1111, 1092), (1087, 1101, 1102), (1088, 1102, 1103), (1088, 1103, 1093), (1094, 1074, 1093), (1095, 1094, 1104), (1078, 1077, 1105), (1096, 1079, 1107), (1098, 1081, 1109), (1073, 1110, 1111), (1104, 1094, 1113), (1089, 1054, 1080), (1101, 1086, 1122, 1123), (1109, 1090, 1097), (1082, 1098, 1116), (1099, 1116, 1117), (1099, 1117, 1118), (1099, 1118, 1119), (1100, 1119, 1120), (1085, 1121, 1122), (1103, 1102, 1101, 1124), (1118, 1117, 1132, 1133), (1114, 1104, 1125), (1106, 1105, 1126), (1108, 1089, 1127), (1109, 1097, 1128), (1116, 1109, 1129), (1110, 1130, 1111), (1101, 1123, 1124), (1115, 1108, 1127), (1120, 1119, 1133, 1134), (1121, 1112, 1137, 1138), (1130, 1134, 1135), (1111, 1135, 1131), (1112, 1136, 1137), (1122, 1121, 1138, 1139), (1143, 1125, 1124, 1142), (1122, 1139, 1140), (1123, 1140, 1141), (1124, 1141, 1142), (1144, 1114, 1125, 1143), (1146, 1107, 1106, 1145), (1126, 1114, 1144), (1106, 1126, 1145), (1149, 1127, 1080, 1148), (1096, 1107, 1146), (1080, 1096, 1147), (1132, 1117, 1129, 1151), (1115, 1127, 1149), (1128, 1115, 1150), (1129, 1128, 1151), (1142, 1141, 1157, 1158), (1133, 1152, 1153), (1134, 1153, 1154), (1135, 1154, 1155), (1131, 1155, 1168), (1131, 1168, 1136), (1140, 1156, 1157), (1159, 1143, 1142, 1158), (1160, 1144, 1143, 1159), (1165, 1152, 1164, 1178), (1145, 1144, 1160), (1146, 1145, 1161), (1148, 1080, 1162), (1150, 1149, 1163), (1151, 1150, 1164), (1132, 1151, 1164), (1155, 1154, 1167, 1168), (1152, 1165, 1166), (1153, 1166, 1167), (1158, 1157, 1170, 1171), (1138, 1137, 1169), (1156, 1169, 1170), (1172, 1159, 1158, 1171), (1173, 1160, 1159, 1172), (1176, 1163, 1148, 1175), (1161, 1160, 1173), (1162, 1147, 1174), (1179, 1165, 1178, 1194), (1164, 1163, 1177), (1166, 1165, 1179, 1180), (1168, 1167, 1181, 1182), (1167, 1180, 1181), (1170, 1169, 1185, 1186), (1168, 1182, 1183), (1136, 1199, 1137), (1169, 1184, 1185), (1194, 1178, 1177, 1193), (1170, 1186, 1187), (1171, 1187, 1188), (1172, 1171, 1188), (1173, 1172, 1189), (1161, 1173, 1190), (1147, 1161, 1191), (1177, 1176, 1193), (1180, 1179, 1195, 1196), (1179, 1194, 1195), (1181, 1180, 1196, 1197), (1187, 1186, 1202, 1203), (1182, 1197, 1198), (1183, 1198, 1199), (1137, 1200, 1184), (1185, 1201, 1202), (1208, 1175, 1162, 1221), (1189, 1188, 1204), (1190, 1189, 1205), (1191, 1190, 1206), (1162, 1174, 1207), (1209, 1192, 1175, 1208), (1212, 1196, 1195, 1211), (1193, 1192, 1209), (1194, 1193, 1210), (1195, 1223, 1211), (1204, 1203, 1217, 1218), (1197, 1196, 1213), (1201, 1184, 1214), (1203, 1202, 1216), (1210, 1209, 1222, 1223), (1205, 1218, 1219), (1205, 1219, 1206), (1191, 1220, 1207), (1225, 1213, 1212, 1224), (1212, 1211, 1224), (1227, 1199, 1198, 1226), (1198, 1213, 1226), (1229, 1215, 1201, 1228), (1200, 1199, 1227), (1231, 1217, 1216, 1230), (1216, 1215, 1229), (1218, 1217, 1231, 1232), (1206, 1219, 1233, 1234), (1218, 1232, 1233), (1240, 1224, 1238, 1239), (1208, 1254, 1235), (1222, 1235, 1236), (1222, 1236, 1237), (1223, 1237, 1238), (1234, 1233, 1250, 1251), (1225, 1224, 1241), (1226, 1225, 1242), (1227, 1226, 1243), (1228, 1214, 1244), (1230, 1229, 1246), (1231, 1230, 1247), (1232, 1248, 1249), (1233, 1249, 1250), (1221, 1207, 1253, 1254), (1234, 1251, 1252), (1220, 1252, 1253), (1238, 1237, 1256, 1239), (1236, 1255, 1256), (1258, 1241, 1240, 1257), (1239, 1268, 1257), (1240, 1239, 1257), (1259, 1242, 1241, 1258), (1271, 1258, 1257, 1270), (1243, 1242, 1260), (1200, 1227, 1261), (1245, 1228, 1262), (1247, 1246, 1263), (1248, 1247, 1264), (1248, 1264, 1249), (1252, 1265, 1253), (1235, 1266, 1255), (1256, 1267, 1268), (1249, 1264, 1277, 1278), (1259, 1258, 1271), (1244, 1200, 1273), (1262, 1244, 1274), (1246, 1262, 1275), (1264, 1263, 1276), (1286, 1261, 1260, 1285), (1250, 1278, 1279), (1251, 1279, 1280), (1251, 1280, 1265), (1254, 1281, 1266), (1255, 1282, 1267), (1268, 1283, 1269), (1269, 1291, 1284), (1270, 1269, 1284), (1260, 1259, 1285), (1283, 1267, 1289, 1290), (1263, 1275, 1287), (1276, 1263, 1287), (1266, 1281, 1288), (1266, 1288, 1282), (1269, 1283, 1290, 1291), (1284, 1291, 1303, 1292), (1293, 1270, 1284, 1292), (1265, 1280, 1300, 1301), (1271, 1270, 1293), (1285, 1271, 1294), (1286, 1285, 1294), (1272, 1261, 1286), (1274, 1273, 1295), (1275, 1274, 1295), (1287, 1275, 1296), (1276, 1287, 1297), (1277, 1276, 1297), (1277, 1297, 1298), (1278, 1298, 1299), (1279, 1299, 1300), (1253, 1301, 1281), (1289, 1288, 1302), (1290, 1302, 1303), (95, 96, 109), (99, 100, 123), (102, 103, 126), (112, 111, 103), (104, 114, 113), (107, 115, 106), (108, 117, 107), (93, 118, 108), (93, 764, 119), (101, 124, 100), (102, 125, 101), (103, 110, 126), (112, 113, 127), (113, 114, 128), (106, 115, 132), (118, 119, 145), (119, 764, 133), (96, 136, 109), (123, 147, 99), (125, 137, 124), (126, 138, 125), (127, 128, 141), (114, 104, 142), (116, 117, 143), (118, 145, 771), (120, 146, 764), (99, 147, 122), (123, 148, 147), (124, 148, 123), (110, 149, 139), (128, 142, 150), (115, 116, 151), (116, 143, 151), (771, 145, 152), (98, 181, 97), (105, 132, 153), (146, 154, 133), (97, 765, 131), (137, 156, 148), (140, 141, 159), (141, 150, 160), (143, 144, 161), (133, 162, 145), (135, 163, 155), (136, 163, 135), (122, 174, 181), (137, 165, 156), (139, 166, 157), (149, 166, 139), (142, 129, 169), (132, 151, 170), (144, 152, 171), (152, 145, 171), (171, 162, 176), (154, 172, 162), (155, 172, 154), (151, 161, 175), (172, 177, 162), (163, 179, 172), (173, 179, 163), (131, 180, 173), (158, 182, 166), (159, 183, 158), (153, 170, 184), (177, 187, 186), (177, 178, 188), (178, 179, 189), (179, 180, 190), (157, 192, 156), (182, 183, 194), (170, 196, 184), (185, 196, 170), (186, 197, 185), (189, 190, 200), (190, 180, 201), (180, 181, 216), (181, 174, 217), (174, 191, 202), (194, 204, 193), (168, 206, 195), (169, 207, 168), (130, 208, 169), (199, 213, 198), (200, 214, 199), (201, 215, 200), (217, 232, 216), (202, 218, 217), (203, 219, 202), (204, 220, 203), (206, 207, 223), (208, 209, 224), (211, 212, 225), (212, 198, 227), (219, 233, 218), (221, 235, 220), (221, 222, 236), (210, 225, 240), (225, 226, 241), (226, 227, 242), (242, 228, 256), (229, 243, 228), (230, 244, 229), (232, 245, 216), (218, 245, 232), (233, 246, 218), (234, 247, 233), (235, 248, 234), (235, 236, 249), (237, 238, 251), (224, 209, 252), (241, 242, 255), (231, 216, 262), (216, 245, 262), (246, 247, 263), (247, 248, 264), (248, 249, 265), (250, 266, 249), (209, 269, 252), (239, 269, 209), (253, 270, 239), (254, 271, 253), (256, 272, 255), (260, 261, 276), (263, 264, 280), (252, 285, 268), (271, 286, 270), (257, 273, 272), (273, 274, 288), (274, 275, 289), (275, 276, 289), (276, 261, 290), (261, 262, 291), (268, 295, 284), (270, 296, 269), (286, 297, 270), (288, 301, 300), (288, 289, 302), (289, 290, 304), (292, 293, 309), (294, 310, 293), (285, 312, 295), (297, 313, 296), (299, 314, 298), (300, 315, 299), (301, 302, 316), (302, 303, 317), (303, 304, 318), (304, 291, 319), (291, 262, 320), (262, 305, 320), (305, 306, 321), (325, 324, 311), (312, 342, 295), (269, 327, 312), (296, 327, 269), (313, 327, 296), (314, 328, 313), (315, 329, 314), (301, 330, 315), (316, 331, 330), (316, 317, 332), (317, 318, 332), (318, 319, 333), (321, 306, 334), (306, 307, 335), (307, 308, 336), (308, 322, 336), (324, 338, 323), (326, 340, 325), (342, 341, 326), (313, 343, 327), (329, 345, 328), (330, 346, 329), (319, 348, 333), (320, 349, 319), (336, 350, 335), (338, 339, 353), (339, 340, 354), (340, 341, 354), (343, 344, 355), (344, 345, 356), (345, 346, 357), (346, 331, 358), (358, 347, 359), (348, 349, 362), (349, 320, 363), (320, 321, 364), (335, 350, 367), (359, 383, 382), (360, 361, 384), (381, 386, 380), (359, 360, 387), (360, 384, 387), (366, 367, 388), (369, 370, 389), (370, 371, 390), (372, 391, 371), (375, 392, 374), (376, 393, 375), (380, 394, 379), (382, 395, 386), (362, 363, 397), (369, 389, 398), (377, 423, 376), (379, 416, 378), (383, 387, 400), (384, 385, 401), (385, 397, 402), (366, 388, 404), (388, 368, 405), (389, 390, 407), (391, 408, 390), (373, 409, 391), (376, 410, 393), (383, 412, 395), (396, 401, 413), (364, 365, 414), (388, 405, 404), (391, 420, 408), (374, 415, 409), (400, 417, 412), (400, 413, 417), (365, 404, 414), (392, 421, 415), (411, 425, 416), (399, 426, 411), (412, 417, 432), (413, 433, 417), (401, 434, 428), (404, 429, 414), (416, 425, 431), (402, 435, 434), (397, 435, 402), (405, 436, 429), (419, 420, 438), (409, 415, 439), (426, 427, 440), (433, 442, 432), (428, 443, 433), (437, 444, 430), (420, 439, 445), (415, 421, 446), (434, 448, 443), (435, 462, 448), (436, 470, 429), (437, 451, 444), (438, 451, 437), (438, 445, 451), (422, 410, 454), (425, 440, 457), (414, 464, 403), (429, 465, 464), (444, 471, 450), (446, 453, 467), (431, 456, 455), (463, 469, 449), (424, 455, 472), (460, 473, 459), (461, 474, 460), (449, 475, 462), (463, 509, 469), (464, 476, 403), (465, 477, 464), (450, 479, 470), (471, 480, 450), (466, 452, 482), (452, 467, 483), (410, 423, 486), (423, 424, 486), (424, 472, 486), (455, 456, 487), (468, 458, 489), (474, 491, 473), (475, 492, 474), (469, 493, 475), (478, 494, 477), (480, 495, 479), (483, 484, 499), (487, 488, 502), (488, 489, 503), (491, 504, 490), (509, 508, 493), (495, 510, 494), (496, 511, 495), (497, 512, 496), (497, 498, 513), (499, 484, 515), (484, 485, 515), (485, 486, 516), (486, 500, 517), (503, 490, 520), (520, 504, 521), (507, 524, 506), (510, 527, 494), (514, 515, 531), (515, 516, 532), (500, 518, 533), (518, 519, 534), (522, 536, 521), (508, 539, 524), (527, 543, 526), (528, 544, 527), (529, 545, 528), (529, 530, 546), (530, 531, 547), (532, 516, 580), (516, 517, 564), (517, 533, 565), (534, 535, 549), (535, 521, 550), (536, 551, 550), (539, 540, 555), (543, 544, 558), (545, 546, 560), (547, 561, 546), (563, 562, 547), (533, 566, 565), (549, 567, 548), (550, 568, 549), (552, 553, 570), (553, 554, 571), (554, 555, 571), (557, 558, 573), (558, 559, 574), (559, 560, 575), (561, 576, 560), (562, 578, 561), (565, 595, 564), (567, 581, 566), (568, 582, 567), (569, 570, 583), (570, 571, 584), (571, 555, 585), (555, 541, 586), (573, 574, 589), (578, 593, 577), (566, 611, 595), (581, 596, 566), (569, 598, 582), (583, 599, 598), (583, 584, 600), (584, 585, 601), (572, 587, 602), (590, 591, 604), (609, 608, 593), (579, 610, 609), (596, 612, 611), (597, 613, 596), (598, 614, 597), (600, 601, 617), (601, 586, 619), (586, 572, 620), (603, 590, 621), (590, 604, 622), (604, 605, 623), (605, 606, 623), (608, 624, 607), (594, 626, 610), (613, 628, 612), (602, 587, 631), (603, 621, 632), (623, 606, 633), (607, 634, 606), (617, 618, 638), (618, 619, 639), (619, 620, 602), (587, 603, 632), (621, 622, 640), (634, 642, 633), (624, 643, 634), (635, 644, 625), (627, 645, 636), (630, 647, 629), (615, 648, 630), (774, 747, 746), (776, 753, 752), (767, 753, 776), (755, 754, 768), (756, 755, 769), (772, 743, 771), (744, 743, 772), (749, 765, 775), (754, 767, 777), (778, 754, 777), (779, 755, 768), (780, 757, 756), (781, 762, 761), (750, 775, 782), (783, 756, 769), (784, 760, 759), (746, 773, 787), (776, 766, 789), (767, 776, 790), (793, 768, 778), (794, 779, 768), (795, 761, 784), (764, 785, 799), (798, 771, 797), (774, 787, 800), (751, 782, 801), (766, 751, 801), (777, 791, 792), (793, 778, 792), (794, 768, 793), (802, 779, 794), (796, 781, 795), (748, 788, 816), (805, 757, 780), (787, 786, 807), (789, 801, 808), (810, 793, 792), (811, 793, 810), (813, 796, 795), (803, 798, 797), (804, 803, 826), (786, 804, 814), (800, 807, 815), (789, 808, 819), (791, 809, 820), (792, 791, 820), (810, 792, 820), (812, 794, 811), (821, 802, 812), (823, 783, 822), (826, 797, 813), (807, 814, 828), (782, 775, 830), (831, 784, 806), (832, 813, 825), (815, 828, 836), (816, 829, 837), (809, 819, 808), (838, 820, 809), (810, 820, 838), (806, 130, 805), (839, 825, 824), (834, 833, 840), (843, 836, 842), (838, 809, 845), (824, 831, 848), (839, 824, 848), (834, 840, 850), (853, 842, 852), (854, 843, 853), (870, 837, 854), (855, 765, 870), (856, 830, 855), (857, 817, 856), (859, 845, 858), (823, 822, 861), (805, 823, 862), (831, 806, 863), (848, 831, 864), (849, 848, 865), (853, 852, 868), (854, 853, 869), (857, 856, 872), (875, 859, 874), (876, 860, 875), (877, 861, 876), (879, 864, 863), (880, 865, 879), (868, 867, 883), (869, 868, 885), (870, 869, 886), (878, 862, 877), (882, 881, 895), (884, 883, 896), (885, 884, 897), (886, 885, 898), (871, 899, 900), (888, 887, 901), (890, 889, 902), (904, 891, 903), (909, 894, 908), (910, 895, 909), (911, 895, 910), (913, 896, 912), (914, 897, 913), (915, 898, 914), (916, 887, 900), (918, 901, 917), (919, 902, 918), (904, 903, 920), (863, 907, 922), (893, 863, 922), (909, 908, 923), (928, 914, 927), (930, 899, 915), (932, 918, 917), (933, 918, 932), (934, 919, 933), (920, 919, 934), (921, 920, 935), (908, 922, 939), (926, 942, 943), (944, 926, 943), (945, 927, 944), (946, 927, 945), (948, 916, 931), (951, 933, 950), (935, 934, 952), (940, 939, 955), (961, 931, 930), (962, 950, 949), (963, 950, 962), (955, 939, 970), (956, 955, 971), (943, 956, 971), (973, 958, 972), (974, 959, 973), (975, 960, 974), (976, 947, 975), (977, 948, 961), (962, 949, 977), (922, 969, 954), (970, 954, 981), (971, 970, 982), (957, 971, 984), (972, 984, 985), (986, 972, 985), (987, 974, 986), (988, 976, 975), (988, 930, 976), (977, 961, 989), (991, 978, 990), (992, 979, 991), (980, 979, 992), (966, 980, 993), (967, 966, 994), (982, 981, 998), (983, 982, 998), (984, 983, 999), (987, 986, 1001), (975, 987, 1002), (990, 977, 1003), (991, 990, 1004), (992, 991, 1005), (1006, 992, 1005), (995, 994, 1007), (1009, 954, 996), (997, 954, 1009), (1010, 981, 997), (1012, 998, 1011), (1013, 999, 1012), (1015, 1000, 1014), (1016, 1001, 1015), (1017, 1002, 1016), (1019, 989, 988), (1020, 989, 1019), (1022, 1003, 1021), (1025, 1005, 1024), (996, 1008, 1045), (1010, 997, 1030), (1014, 1033, 1034), (1035, 1014, 1034), (1036, 1015, 1035), (1032, 1031, 1038), (1033, 1032, 1039), (1041, 1016, 1036), (1027, 1026, 1043), (1028, 1027, 1043), (1008, 1029, 1044), (1031, 1037, 1046), (1040, 1034, 1047), (1048, 1040, 1047), (1049, 1035, 1040), (1050, 1017, 1041), (1051, 988, 1018), (1053, 1021, 1020), (1042, 1022, 1053), (1058, 1036, 1049), (1051, 1018, 1050), (1059, 1019, 1051), (1060, 1024, 1042), (1026, 1025, 1061), (1037, 1055, 1063), (1034, 1057, 1047), (1065, 1049, 1048), (1053, 1020, 1052), (1067, 1042, 1066), (1043, 1061, 1068), (1056, 1046, 1069), (1057, 1056, 1070), (1047, 1057, 1071), (1083, 1048, 1064), (1072, 1058, 1065), (1073, 1058, 1072), (1074, 1060, 1067), (1044, 1062, 1078), (1009, 1079, 1080), (1065, 1083, 1084), (1053, 1052, 1085), (1066, 1053, 1086), (1067, 1066, 1087), (1094, 1068, 1075), (1077, 1062, 1076), (1078, 1062, 1077), (1089, 1055, 1054), (1090, 1069, 1063), (1082, 1071, 1070), (1072, 1084, 1091), (1051, 1050, 1092), (1059, 1051, 1112), (1094, 1075, 1074), (1095, 1076, 1094), (1097, 1063, 1089), (1098, 1070, 1081), (1083, 1082, 1099), (1050, 1073, 1111), (1087, 1086, 1101), (1088, 1087, 1102), (1105, 1077, 1095), (1107, 1079, 1078), (1109, 1081, 1090), (1099, 1082, 1116), (1091, 1100, 1110), (1073, 1091, 1110), (1051, 1092, 1112), (1113, 1094, 1093), (1114, 1095, 1104), (1105, 1095, 1114), (1106, 1078, 1105), (1107, 1078, 1106), (1116, 1098, 1109), (1100, 1099, 1119), (1110, 1100, 1120), (1059, 1112, 1121), (1085, 1059, 1121), (1086, 1085, 1122), (1093, 1103, 1113), (1125, 1104, 1113), (1126, 1105, 1114), (1127, 1089, 1080), (1128, 1097, 1115), (1129, 1109, 1128), (1117, 1116, 1129), (1110, 1120, 1130), (1092, 1111, 1131), (1113, 1103, 1124), (1125, 1113, 1124), (1119, 1118, 1133), (1130, 1120, 1134), (1111, 1130, 1135), (1092, 1131, 1136), (1112, 1092, 1136), (1123, 1122, 1140), (1124, 1123, 1141), (1145, 1126, 1144), (1147, 1096, 1146), (1150, 1115, 1149), (1151, 1128, 1150), (1152, 1132, 1164), (1133, 1132, 1152), (1134, 1133, 1153), (1135, 1134, 1154), (1131, 1135, 1155), (1140, 1139, 1156), (1141, 1140, 1157), (1161, 1145, 1160), (1162, 1080, 1147), (1163, 1149, 1148), (1164, 1150, 1163), (94, 120, 764, 93), (1153, 1152, 1166), (1154, 1153, 1167), (1136, 1168, 1183), (1139, 1138, 1169), (1156, 1139, 1169), (1157, 1156, 1170), (1147, 1146, 1161), (1175, 1148, 1162), (1177, 1163, 1176), (1178, 1164, 1177), (1167, 1166, 1180), (1136, 1183, 1199), (1169, 1137, 1184), (1171, 1170, 1187), (1189, 1172, 1188), (1190, 1173, 1189), (1191, 1161, 1190), (1174, 1147, 1191), (1192, 1176, 1175), (1193, 1176, 1192), (1182, 1181, 1197), (1183, 1182, 1198), (1137, 1199, 1200), (1185, 1184, 1201), (1186, 1185, 1202), (1188, 1187, 1203), (1204, 1188, 1203), (1205, 1189, 1204), (1206, 1190, 1205), (1207, 1174, 1191), (1210, 1193, 1209), (1195, 1194, 1210), (1213, 1196, 1212), (1198, 1197, 1213), (1214, 1184, 1200), (1215, 1202, 1201), (1216, 1202, 1215), (1217, 1203, 1216), (1205, 1204, 1218), (1191, 1206, 1220), (1162, 1207, 1221), (1209, 1208, 1222), (1195, 1210, 1223), (1211, 1223, 1238), (1224, 1211, 1238), (1226, 1213, 1225), (1228, 1201, 1214), (1230, 1216, 1229), (1219, 1218, 1233), (1220, 1206, 1234), (1208, 1221, 1254), (1222, 1208, 1235), (1223, 1222, 1237), (1241, 1224, 1240), (1242, 1225, 1241), (1243, 1226, 1242), (1244, 1214, 1200), (1245, 1229, 1228), (1246, 1229, 1245), (1247, 1230, 1246), (1248, 1231, 1247), (1232, 1231, 1248), (1233, 1232, 1249), (1220, 1234, 1252), (1207, 1220, 1253), (1236, 1235, 1255), (1237, 1236, 1256), (1260, 1242, 1259), (1261, 1227, 1243), (1262, 1228, 1244), (1246, 1245, 1262), (1264, 1247, 1263), (1252, 1251, 1265), (1235, 1254, 1266), (1256, 1255, 1267), (1239, 1256, 1268), (1257, 1268, 1269), (1270, 1257, 1269), (1261, 1243, 1260), (1272, 1200, 1261), (1273, 1200, 1272), (1274, 1244, 1273), (1275, 1262, 1274), (1263, 1246, 1275), (1277, 1264, 1276), (1250, 1249, 1278), (1251, 1250, 1279), (1254, 1253, 1281), (1255, 1266, 1282), (1268, 1267, 1283), (1285, 1259, 1271), (1267, 1282, 1289), (1294, 1271, 1293), (1295, 1273, 1272), (1296, 1275, 1295), (1297, 1287, 1296), (1278, 1277, 1298), (1279, 1278, 1299), (1280, 1279, 1300), (1253, 1265, 1301), (1289, 1282, 1288), (1290, 1289, 1302), (1291, 1290, 1303)])
me_mesh.polygons.foreach_set('use_smooth', [True] * 2031)
me_mesh.materials.append(mat_metal)
me_mesh.use_remesh_preserve_volume = False
me_mesh.use_remesh_preserve_attributes = False
me_mesh.use_mirror_vertex_groups = False
me_mesh.update()
me_cube_002 = bpy.data.meshes.new('Cube.002')
me_cube_002.from_pydata([(-1.0, -0.7107, -1.0), (-1.0, 0.7107, -1.0), (1.0, 1.0, -1.0), (1.0, -1.0, -1.0), (-1.0, -0.7107, 1.0), (-1.0, 0.7107, 1.0), (1.0, 1.0, 1.0), (1.0, -1.0, 1.0), (0.3415, 1.0, 1.0), (0.3415, 1.0, -1.0), (0.3415, -1.0, 1.0), (0.3415, -1.0, -1.0), (1.224, 1.0, -0.1429), (0.7255, 1.0, 0.1429), (0.7255, 1.0, 0.4286), (1.0, 1.0, 0.7143), (0.3415, -1.0, 0.4286), (0.3415, -1.0, 0.7143), (0.3415, 1.0, -0.7143), (0.3415, 1.0, -0.4286), (1.0, -1.0, -0.7143), (1.224, -1.0, -0.4286), (1.224, -1.0, -0.1429), (0.7255, -1.0, 0.1429), (-1.0, -0.7107, -0.4286), (-1.0, -0.7107, -0.7143), (-1.0, 0.7107, -0.7143), (-1.0, 0.7107, -0.4286), (-1.0, 0.7107, -0.1429), (-1.0, 0.7107, 0.1429), (-1.0, 0.7107, 0.4286), (-1.0, 0.7107, 0.7143), (-1.0, -0.7107, 0.7143), (-1.0, -0.7107, 0.4286), (-1.0, -0.7107, 0.1429), (-1.0, -0.7107, -0.1429), (0.3415, 1.0, -0.1429), (0.3415, 1.0, 0.1429), (0.3415, 1.0, 0.4286), (0.3415, 1.0, 0.7143), (0.7255, -1.0, 0.4286), (1.0, -1.0, 0.7143), (1.0, 1.0, -0.7143), (1.224, 1.0, -0.4286), (0.3415, -1.0, 0.1429), (0.3415, -1.0, -0.1429), (0.3415, -1.0, -0.4286), (0.3415, -1.0, -0.7143)], [], [(25, 26, 1, 0), (18, 42, 2, 9), (42, 20, 3, 2), (47, 25, 0, 11), (11, 9, 2, 3), (10, 8, 5, 4), (26, 18, 9, 1), (20, 47, 11, 3), (0, 1, 9, 11), (7, 6, 8, 10), (34, 29, 28, 35), (24, 27, 26, 25), (32, 31, 30, 33), (4, 5, 31, 32), (33, 30, 29, 34), (8, 6, 15, 39), (35, 28, 27, 24), (38, 14, 13, 37), (36, 12, 43, 19), (14, 38, 16, 40), (6, 7, 41, 15), (14, 40, 23, 13), (12, 22, 21, 43), (12, 36, 45, 22), (10, 4, 32, 17), (17, 32, 33, 16), (16, 33, 34, 44), (44, 34, 35, 45), (45, 35, 24, 46), (46, 24, 25, 47), (5, 8, 39, 31), (31, 39, 38, 30), (30, 38, 37, 29), (29, 37, 36, 28), (28, 36, 19, 27), (27, 19, 18, 26), (7, 10, 17, 41), (40, 16, 44, 23), (39, 15, 41, 17), (22, 45, 46, 21), (42, 18, 47, 20), (13, 23, 44, 37), (43, 21, 46, 19), (36, 37, 44, 45), (38, 39, 17, 16), (47, 18, 19, 46)])
me_cube_002.materials.append(mat_metal)
me_cube_002.use_remesh_preserve_volume = False
me_cube_002.use_remesh_preserve_attributes = False
me_cube_002.use_mirror_vertex_groups = False
me_cube_002.update()
me_cylinder_001 = bpy.data.meshes.new('Cylinder.001')
me_cylinder_001.from_pydata([(0.0, 1.091, -1.0), (0.0, 1.091, 1.0), (0.3827, 1.008, -1.0), (0.3827, 1.008, 1.0), (0.7071, 0.7071, -1.0), (0.7071, 0.7071, 1.0), (0.9239, 0.3827, -1.0), (0.9239, 0.3827, 1.0), (1.0, -4.371e-08, -1.0), (1.0, -4.371e-08, 1.0), (0.9239, -0.3827, -1.0), (0.9239, -0.3827, 1.0), (0.7071, -0.7071, -1.0), (0.7071, -0.7071, 1.0), (0.3827, -1.008, -1.0), (0.3827, -1.008, 1.0), (1.51e-07, -1.091, -1.0), (1.51e-07, -1.091, 1.0), (-0.3827, -1.008, -1.0), (-0.3827, -1.008, 1.0), (-0.7071, -0.7071, -1.0), (-0.7071, -0.7071, 1.0), (-0.9239, -0.3827, -1.0), (-0.9239, -0.3827, 1.0), (-1.0, 1.192e-08, -1.0), (-1.0, 1.192e-08, 1.0), (-0.9239, 0.3827, -1.0), (-0.9239, 0.3827, 1.0), (-0.7071, 0.7071, -1.0), (-0.7071, 0.7071, 1.0), (-0.3827, 1.008, -1.0), (-0.3827, 1.008, 1.0)], [], [(0, 1, 3, 2), (2, 3, 5, 4), (4, 5, 7, 6), (6, 7, 9, 8), (8, 9, 11, 10), (10, 11, 13, 12), (12, 13, 15, 14), (14, 15, 17, 16), (16, 17, 19, 18), (18, 19, 21, 20), (20, 21, 23, 22), (22, 23, 25, 24), (24, 25, 27, 26), (26, 27, 29, 28), (3, 1, 31, 29, 27, 25, 23, 21, 19, 17, 15, 13, 11, 9, 7, 5), (30, 31, 1, 0), (28, 29, 31, 30), (0, 2, 4, 6, 8, 10, 12, 14, 16, 18, 20, 22, 24, 26, 28, 30)])
me_cylinder_001.polygons.foreach_set('use_smooth', [True] * 18)
me_cylinder_001.materials.append(mat_metal)
me_cylinder_001.use_remesh_preserve_volume = False
me_cylinder_001.use_remesh_preserve_attributes = False
me_cylinder_001.use_mirror_vertex_groups = False
me_cylinder_001.update()

# ---- objects
ob_beziercurve = bpy.data.objects.new('BezierCurve', me_mesh)
ob_cube = bpy.data.objects.new('Cube', me_cube_002)
ob_cylinder_001 = bpy.data.objects.new('Cylinder.001', me_cylinder_001)

# ---- transforms, parenting, visibility, modifiers, constraints
ob_beziercurve.location = (0.02238, 0.0, 0.1029)
ob_beziercurve.rotation_euler = (1.571, -0.0, 0.0)
ob_beziercurve.scale = (0.09195, 0.09195, 0.0882)
ob_beziercurve.lineart.crease_threshold = 0.0
ob_cube.location = (0.0443, 0.0, -0.1204)
ob_cube.scale = (0.0191, 0.005346, 0.02622)
ob_cube.lineart.crease_threshold = 0.0
ob_cylinder_001.location = (0.02144, 0.0, -0.04695)
ob_cylinder_001.scale = (0.01, 0.005372, 0.1)
ob_cylinder_001.lineart.crease_threshold = 0.0

# ---- collection membership
col_collection_1.objects.link(ob_beziercurve)
col_collection_2.objects.link(ob_cube)
col_collection_2.objects.link(ob_cylinder_001)

# ---- scene / render settings (as saved in the file)
scene.frame_start = 1; scene.frame_end = 250; scene.frame_set(1)
scene.render.engine = 'BLENDER_EEVEE_NEXT'
scene.render.image_settings.color_mode = 'RGB'
scene.render.image_settings.compression = 90
scene.render.resolution_percentage = 50
scene.render.dither_intensity = 0.0
scene.render.bake_margin = 2
scene.cycles.use_denoising = False
scene.cycles.samples = 10
scene.cycles.sampling_pattern = 'TABULATED_SOBOL'
scene.cycles.light_sampling_threshold = 0.0
scene.cycles.use_adaptive_sampling = False
scene.cycles.use_light_tree = False
scene.cycles.blur_glossy = 0.0
scene.cycles.volume_bounces = 1
scene.cycles.pixel_filter_type = 'GAUSSIAN'
scene.cycles.sample_clamp_indirect = 0.0
scene.view_settings.view_transform = 'Standard'
bpy.context.view_layer.update()

# ---- added for rendering (the .blend has no active camera and no usable light): camera, sun
cam_auto = bpy.data.cameras.new('AutoCamera')
cam_auto.lens = 50.0
cam_auto.sensor_width = 36.0
cam_auto.clip_end = 1000.0
ob_auto_camera = bpy.data.objects.new('AutoCamera', cam_auto)
scene.collection.objects.link(ob_auto_camera)
ob_auto_camera.location = (0.2849, -0.314319, 0.196752)
ob_auto_camera.rotation_euler = (1.09748, -7.21219e-08, 0.694738)
scene.camera = ob_auto_camera
light_auto_sun = bpy.data.lights.new('AutoSun', 'SUN')
light_auto_sun.energy = 3.0
light_auto_sun.angle = 0.0523599
ob_auto_sun = bpy.data.objects.new('AutoSun', light_auto_sun)
scene.collection.objects.link(ob_auto_sun)
ob_auto_sun.rotation_euler = (0.872665, 0.174533, 0.523599)
bpy.context.view_layer.update()
